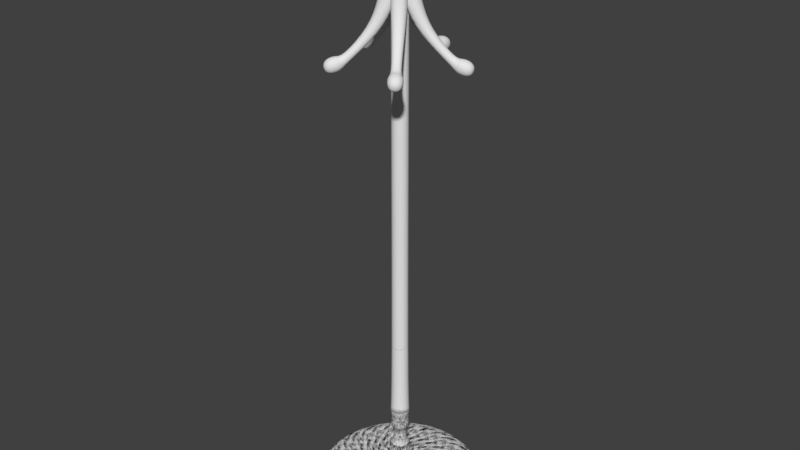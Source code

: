 # Source: hanger.blend  (saved by Blender 3.0.42; exported with 4.5.12 LTS)
import bpy
from mathutils import Matrix  # noqa: F401  (used for matrix-valued properties, if any)

bpy.ops.wm.read_factory_settings(use_empty=True)
scene = bpy.context.scene
scene.name = 'Scene'

# ---- collections
col_collection_1 = bpy.data.collections.new('Collection 1'); scene.collection.children.link(col_collection_1)

# ---- materials (node trees are filled in below, after node groups)
mat_material_001 = bpy.data.materials.new('Material.001')
mat_material_001.alpha_threshold = 0.0
mat_material_001.use_transparent_shadow = False
mat_material_001.roughness = 0.5

# ---- node groups
ng_auto_smooth = bpy.data.node_groups.new('Auto Smooth', 'GeometryNodeTree')
_s = ng_auto_smooth.interface.new_socket(name='Geometry', in_out='OUTPUT', socket_type='NodeSocketGeometry')
_s = ng_auto_smooth.interface.new_socket(name='Geometry', in_out='INPUT', socket_type='NodeSocketGeometry')
_s = ng_auto_smooth.interface.new_socket(name='Angle', in_out='INPUT', socket_type='NodeSocketFloat')
_s.subtype = 'ANGLE'
_s.min_value = 0.0
_s.max_value = 3.142
ng_auto_smooth.is_modifier = True
_N = ng_auto_smooth.nodes; _L = ng_auto_smooth.links
n0 = _N.new('NodeGroupOutput'); n0.name = 'Group Output'; n0.location = (480, -100)
n1 = _N.new('NodeGroupInput'); n1.name = 'Group Input'; n1.location = (-420, -300)
n2 = _N.new('NodeGroupInput'); n2.name = 'Group Input.001'; n2.location = (-60, -100)
n3 = _N.new('GeometryNodeSetShadeSmooth'); n3.name = 'Set Shade Smooth'; n3.location = (120, -100)
n3.domain = 'EDGE'
n4 = _N.new('GeometryNodeSetShadeSmooth'); n4.name = 'Set Shade Smooth.001'; n4.location = (300, -100)
n5 = _N.new('GeometryNodeInputMeshEdgeAngle'); n5.name = 'Edge Angle'; n5.location = (-420, -220)
n6 = _N.new('GeometryNodeInputEdgeSmooth'); n6.name = 'Is Edge Smooth'; n6.location = (-60, -160)
n7 = _N.new('GeometryNodeInputShadeSmooth'); n7.name = 'Is Face Smooth'; n7.location = (-240, -340)
n8 = _N.new('FunctionNodeBooleanMath'); n8.name = 'Boolean Math'; n8.location = (-60, -220)
n9 = _N.new('FunctionNodeCompare'); n9.name = 'Compare'; n9.location = (-240, -180)
n9.operation = 'LESS_EQUAL'
_L.new(n5.outputs[0], n9.inputs[0])
_L.new(n4.outputs[0], n0.inputs[0])
_L.new(n1.outputs[1], n9.inputs[1])
_L.new(n9.outputs[0], n8.inputs[0])
_L.new(n7.outputs[0], n8.inputs[1])
_L.new(n2.outputs[0], n3.inputs[0])
_L.new(n6.outputs[0], n3.inputs[1])
_L.new(n3.outputs[0], n4.inputs[0])
_L.new(n8.outputs[0], n3.inputs[2])
n0.is_active_output = True

# ---- material node trees

# ---- world
world_world = bpy.data.worlds.new('World'); scene.world = world_world
world_world.color = (0.05088, 0.05088, 0.05088)
world_world.use_sun_shadow = False
world_world.sun_shadow_jitter_overblur = 0.0
world_world.cycles.sampling_method = 'MANUAL'

# ---- meshes
me_cylinder = bpy.data.meshes.new('Cylinder')
me_cylinder.from_pydata([(4.935e-09, 0.02035, 0.2078), (4.48e-09, 0.03038, 1.947), (0.003971, 0.01996, 0.2078), (0.005927, 0.0298, 1.947), (0.007789, 0.0188, 0.2078), (0.01163, 0.02807, 1.947), (0.01131, 0.01692, 0.2078), (0.01688, 0.02526, 1.947), (0.01439, 0.01439, 0.2078), (0.02148, 0.02148, 1.947), (0.01692, 0.01131, 0.2078), (0.02526, 0.01688, 1.947), (0.0188, 0.007789, 0.2078), (0.02807, 0.01163, 1.947), (0.01996, 0.003971, 0.2078), (0.0298, 0.005927, 1.947), (0.02035, 3.128e-08, 0.2078), (0.03038, 2.894e-08, 1.947), (0.01996, -0.003971, 0.2078), (0.0298, -0.005927, 1.947), (0.0188, -0.007788, 0.2078), (0.02807, -0.01163, 1.947), (0.01692, -0.01131, 0.2078), (0.02526, -0.01688, 1.947), (0.01439, -0.01439, 0.2078), (0.02148, -0.02148, 1.947), (0.01131, -0.01692, 0.2078), (0.01688, -0.02526, 1.947), (0.007789, -0.0188, 0.2078), (0.01163, -0.02807, 1.947), (0.003971, -0.01996, 0.2078), (0.005927, -0.0298, 1.947), (-1.697e-09, -0.02035, 0.2078), (-5.42e-09, -0.03038, 1.947), (-0.003971, -0.01996, 0.2078), (-0.005927, -0.0298, 1.947), (-0.007789, -0.0188, 0.2078), (-0.01163, -0.02807, 1.947), (-0.01131, -0.01692, 0.2078), (-0.01688, -0.02526, 1.947), (-0.01439, -0.01439, 0.2078), (-0.02148, -0.02148, 1.947), (-0.01692, -0.01131, 0.2078), (-0.02526, -0.01688, 1.947), (-0.0188, -0.007788, 0.2078), (-0.02807, -0.01163, 1.947), (-0.01996, -0.003971, 0.2078), (-0.0298, -0.005927, 1.947), (-0.02035, 4.94e-08, 0.2078), (-0.03038, 5.598e-08, 1.947), (-0.01996, 0.003971, 0.2078), (-0.0298, 0.005927, 1.947), (-0.0188, 0.007789, 0.2078), (-0.02807, 0.01163, 1.947), (-0.01692, 0.01131, 0.2078), (-0.02526, 0.01688, 1.947), (-0.01439, 0.01439, 0.2078), (-0.02148, 0.02148, 1.947), (-0.01131, 0.01692, 0.2078), (-0.01688, 0.02526, 1.947), (-0.007788, 0.0188, 0.2078), (-0.01163, 0.02807, 1.947), (-0.003971, 0.01996, 0.2078), (-0.005927, 0.0298, 1.947), (-0.03114, 0.01253, 1.955), (-0.03114, 0.003982, 2.017), (-0.03114, 0.07422, 1.964), (-0.03114, 0.06567, 2.026), (0.03114, 0.01253, 1.955), (0.03114, 0.003982, 2.017), (0.03114, 0.07422, 1.964), (0.03114, 0.06567, 2.026), (-0.02373, 0.06114, 1.855), (-0.02373, 0.1056, 1.872), (0.02373, 0.06114, 1.855), (0.02373, 0.1056, 1.872), (-0.0153, 0.1885, 1.75), (-0.0153, 0.1968, 1.779), (0.0153, 0.1885, 1.75), (0.0153, 0.1968, 1.779), (-0.02927, 0.2001, 1.732), (-0.02927, 0.2159, 1.788), (0.02927, 0.2001, 1.732), (0.02927, 0.2159, 1.788), (-0.02927, 0.2346, 1.722), (-0.02927, 0.2504, 1.779), (0.02927, 0.2346, 1.722), (0.02927, 0.2504, 1.779), (-0.01189, 0.2555, 1.733), (-0.01189, 0.2619, 1.756), (0.01189, 0.2555, 1.733), (0.01189, 0.2619, 1.756), (-0.03114, 0.02792, 2.117), (-0.03114, 0.08774, 2.1), (0.03114, 0.02792, 2.117), (0.03114, 0.08774, 2.1), (-0.02254, 0.1089, 2.194), (-0.02254, 0.1395, 2.161), (0.02254, 0.1089, 2.194), (0.02254, 0.1395, 2.161), (-0.02254, 0.2005, 2.236), (-0.02254, 0.2214, 2.196), (0.02254, 0.2005, 2.236), (0.02254, 0.2214, 2.196), (-0.03329, 0.2169, 2.257), (-0.03329, 0.2477, 2.198), (0.03329, 0.2169, 2.257), (0.03329, 0.2477, 2.198), (-0.03329, 0.2622, 2.28), (-0.03329, 0.293, 2.221), (0.03329, 0.2622, 2.28), (0.03329, 0.293, 2.221), (-0.01829, 0.2858, 2.276), (-0.01829, 0.3027, 2.243), (0.01829, 0.2858, 2.276), (0.01829, 0.3027, 2.243), (0.002297, 0.03349, 1.955), (-0.005834, 0.03084, 2.017), (0.06096, 0.05255, 1.964), (0.05283, 0.0499, 2.026), (0.02154, -0.02574, 1.955), (0.01341, -0.02838, 2.017), (0.0802, -0.006679, 1.964), (0.07207, -0.009321, 2.026), (0.05081, 0.04147, 1.855), (0.09311, 0.05521, 1.872), (0.06548, -0.003678, 1.855), (0.1078, 0.01007, 1.872), (0.1746, 0.07281, 1.75), (0.1824, 0.07536, 1.779), (0.184, 0.0437, 1.75), (0.1919, 0.04625, 1.779), (0.1813, 0.08967, 1.732), (0.1963, 0.09456, 1.788), (0.1993, 0.03399, 1.732), (0.2144, 0.03887, 1.788), (0.214, 0.1003, 1.722), (0.2291, 0.1052, 1.779), (0.2321, 0.04465, 1.722), (0.2472, 0.04953, 1.779), (0.2393, 0.09027, 1.733), (0.2454, 0.09225, 1.756), (0.2467, 0.06765, 1.733), (0.2528, 0.06964, 1.756), (0.01693, 0.03824, 2.117), (0.07382, 0.05672, 2.1), (0.03617, -0.02099, 2.117), (0.09307, -0.0025, 2.1), (0.09661, 0.05509, 2.194), (0.1257, 0.06455, 2.161), (0.1105, 0.01221, 2.194), (0.1396, 0.02166, 2.161), (0.1837, 0.0834, 2.236), (0.2036, 0.08985, 2.196), (0.1977, 0.04052, 2.236), (0.2175, 0.04697, 2.196), (0.196, 0.09869, 2.257), (0.2253, 0.1082, 2.198), (0.2166, 0.03537, 2.257), (0.2459, 0.04489, 2.198), (0.2391, 0.1127, 2.28), (0.2684, 0.1222, 2.221), (0.2596, 0.04936, 2.28), (0.2889, 0.05888, 2.221), (0.2661, 0.1057, 2.276), (0.2822, 0.1109, 2.243), (0.2775, 0.07092, 2.276), (0.2936, 0.07615, 2.243), (0.03256, 0.008162, 1.955), (0.02753, 0.01508, 2.017), (0.06881, -0.04174, 1.964), (0.06379, -0.03482, 2.026), (-0.01782, -0.02844, 1.955), (-0.02285, -0.02152, 2.017), (0.01843, -0.07834, 1.964), (0.01341, -0.07143, 2.026), (0.05514, -0.03551, 1.855), (0.08128, -0.0715, 1.872), (0.01674, -0.06341, 1.855), (0.04288, -0.0994, 1.872), (0.1232, -0.1435, 1.75), (0.128, -0.1502, 1.779), (0.09842, -0.1615, 1.75), (0.1033, -0.1682, 1.779), (0.1413, -0.1447, 1.732), (0.1506, -0.1575, 1.788), (0.09393, -0.1791, 1.732), (0.1032, -0.1919, 1.788), (0.1616, -0.1726, 1.722), (0.1709, -0.1854, 1.779), (0.1142, -0.207, 1.722), (0.1235, -0.2198, 1.779), (0.1598, -0.1997, 1.733), (0.1636, -0.2049, 1.756), (0.1406, -0.2137, 1.733), (0.1443, -0.2189, 1.756), (0.0416, -0.004283, 2.117), (0.07676, -0.05268, 2.1), (-0.008781, -0.04089, 2.117), (0.02638, -0.08928, 2.1), (0.08225, -0.07485, 2.194), (0.1002, -0.0996, 2.161), (0.04577, -0.1014, 2.194), (0.06375, -0.1261, 2.161), (0.1361, -0.149, 2.236), (0.1484, -0.1658, 2.196), (0.09962, -0.1755, 2.236), (0.1119, -0.1923, 2.196), (0.1544, -0.1559, 2.257), (0.1725, -0.1808, 2.198), (0.1006, -0.1951, 2.257), (0.1187, -0.22, 2.198), (0.181, -0.1925, 2.28), (0.1991, -0.2175, 2.221), (0.1272, -0.2317, 2.28), (0.1453, -0.2566, 2.221), (0.1828, -0.2205, 2.276), (0.1927, -0.2342, 2.243), (0.1532, -0.242, 2.276), (0.1631, -0.2557, 2.243), (0.01782, -0.02844, 1.955), (0.02285, -0.02152, 2.017), (-0.01843, -0.07834, 1.964), (-0.01341, -0.07143, 2.026), (-0.03256, 0.008162, 1.955), (-0.02753, 0.01508, 2.017), (-0.06881, -0.04174, 1.964), (-0.06379, -0.03482, 2.026), (-0.01674, -0.06341, 1.855), (-0.04288, -0.0994, 1.872), (-0.05514, -0.03551, 1.855), (-0.08128, -0.0715, 1.872), (-0.09842, -0.1615, 1.75), (-0.1033, -0.1682, 1.779), (-0.1232, -0.1435, 1.75), (-0.128, -0.1502, 1.779), (-0.09393, -0.1791, 1.732), (-0.1032, -0.1919, 1.788), (-0.1413, -0.1447, 1.732), (-0.1506, -0.1575, 1.788), (-0.1142, -0.207, 1.722), (-0.1235, -0.2198, 1.779), (-0.1616, -0.1726, 1.722), (-0.1709, -0.1854, 1.779), (-0.1406, -0.2137, 1.733), (-0.1443, -0.2189, 1.756), (-0.1598, -0.1997, 1.733), (-0.1636, -0.2049, 1.756), (0.008781, -0.04089, 2.117), (-0.02638, -0.08928, 2.1), (-0.0416, -0.004283, 2.117), (-0.07676, -0.05268, 2.1), (-0.04577, -0.1014, 2.194), (-0.06375, -0.1261, 2.161), (-0.08225, -0.07485, 2.194), (-0.1002, -0.0996, 2.161), (-0.09962, -0.1755, 2.236), (-0.1119, -0.1923, 2.196), (-0.1361, -0.149, 2.236), (-0.1484, -0.1658, 2.196), (-0.1006, -0.1951, 2.257), (-0.1187, -0.22, 2.198), (-0.1544, -0.1559, 2.257), (-0.1725, -0.1808, 2.198), (-0.1272, -0.2317, 2.28), (-0.1453, -0.2566, 2.221), (-0.181, -0.1925, 2.28), (-0.1991, -0.2175, 2.221), (-0.1532, -0.242, 2.276), (-0.1631, -0.2557, 2.243), (-0.1828, -0.2205, 2.276), (-0.1927, -0.2342, 2.243), (-0.02154, -0.02574, 1.955), (-0.01341, -0.02838, 2.017), (-0.0802, -0.006679, 1.964), (-0.07207, -0.009321, 2.026), (-0.002297, 0.03349, 1.955), (0.005834, 0.03084, 2.017), (-0.06096, 0.05255, 1.964), (-0.05283, 0.0499, 2.026), (-0.06548, -0.003678, 1.855), (-0.1078, 0.01007, 1.872), (-0.05081, 0.04147, 1.855), (-0.09311, 0.05521, 1.872), (-0.184, 0.0437, 1.75), (-0.1919, 0.04625, 1.779), (-0.1746, 0.07281, 1.75), (-0.1824, 0.07536, 1.779), (-0.1993, 0.03399, 1.732), (-0.2144, 0.03887, 1.788), (-0.1813, 0.08967, 1.732), (-0.1963, 0.09456, 1.788), (-0.2321, 0.04465, 1.722), (-0.2472, 0.04953, 1.779), (-0.214, 0.1003, 1.722), (-0.2291, 0.1052, 1.779), (-0.2467, 0.06765, 1.733), (-0.2528, 0.06964, 1.756), (-0.2393, 0.09027, 1.733), (-0.2454, 0.09225, 1.756), (-0.03617, -0.02099, 2.117), (-0.09307, -0.0025, 2.1), (-0.01693, 0.03824, 2.117), (-0.07382, 0.05672, 2.1), (-0.1105, 0.01221, 2.194), (-0.1396, 0.02166, 2.161), (-0.09661, 0.05509, 2.194), (-0.1257, 0.06455, 2.161), (-0.1977, 0.04052, 2.236), (-0.2175, 0.04697, 2.196), (-0.1837, 0.0834, 2.236), (-0.2036, 0.08985, 2.196), (-0.2166, 0.03537, 2.257), (-0.2459, 0.04489, 2.198), (-0.196, 0.09869, 2.257), (-0.2253, 0.1082, 2.198), (-0.2596, 0.04936, 2.28), (-0.2889, 0.05888, 2.221), (-0.2391, 0.1127, 2.28), (-0.2684, 0.1222, 2.221), (-0.2775, 0.07092, 2.276), (-0.2936, 0.07615, 2.243), (-0.2661, 0.1057, 2.276), (-0.2822, 0.1109, 2.243), (0.02148, -0.02148, 0.1289), (0.01688, -0.02526, 0.1289), (0.01163, -0.02807, 0.1289), (0.005927, -0.0298, 0.1289), (2.736e-07, -0.03038, 0.1289), (-0.005927, -0.0298, 0.1289), (-0.01163, -0.02807, 0.1289), (-0.01688, -0.02526, 0.1289), (-0.02148, -0.02148, 0.1289), (-0.02526, -0.01688, 0.1289), (-0.02807, -0.01163, 0.1289), (-0.0298, -0.005927, 0.1289), (-0.03038, 5.598e-08, 0.1289), (-0.0298, 0.005927, 0.1289), (-0.02807, 0.01163, 0.1289), (-0.02526, 0.01688, 0.1289), (-0.02148, 0.02148, 0.1289), (-0.01688, 0.02526, 0.1289), (-0.01163, 0.02807, 0.1289), (-0.005927, 0.0298, 0.1289), (-0.00736, 0.037, 0.1386), (-0.01444, 0.03485, 0.1386), (-0.02096, 0.03137, 0.1386), (-0.02668, 0.02668, 0.1386), (-0.03137, 0.02096, 0.1386), (-0.03485, 0.01444, 0.1386), (-0.037, 0.00736, 0.1386), (-0.03773, 6.073e-08, 0.1386), (-0.037, -0.00736, 0.1386), (-0.03485, -0.01444, 0.1386), (-0.03137, -0.02096, 0.1386), (-0.02668, -0.02668, 0.1386), (-0.02096, -0.03137, 0.1386), (-0.01444, -0.03485, 0.1386), (-0.00736, -0.037, 0.1386), (-7.136e-08, -0.03773, 0.1386), (0.00736, -0.037, 0.1386), (0.01444, -0.03485, 0.1386), (0.02096, -0.03137, 0.1386), (0.02668, -0.02668, 0.1386), (0.03137, -0.02096, 0.1386), (0.03485, -0.01444, 0.1386), (0.037, -0.00736, 0.1386), (0.03773, 2.715e-08, 0.1386), (0.037, 0.00736, 0.1386), (0.03485, 0.01444, 0.1386), (0.03137, 0.02096, 0.1386), (0.02668, 0.02668, 0.1386), (0.02096, 0.03137, 0.1386), (0.01444, 0.03485, 0.1386), (0.00736, 0.037, 0.1386), (-5.907e-08, 0.03773, 0.1386), (0.02526, -0.01688, 0.1289), (0.02807, -0.01163, 0.1289), (0.0298, -0.005927, 0.1289), (0.03038, 2.894e-08, 0.1289), (0.0298, 0.005927, 0.1289), (0.02807, 0.01163, 0.1289), (0.02526, 0.01688, 0.1289), (0.02148, 0.02148, 0.1289), (0.01688, 0.02526, 0.1289), (0.01163, 0.02807, 0.1289), (0.005927, 0.0298, 0.1289), (2.835e-07, 0.03038, 0.1289), (0.2278, -0.2278, 0.02827), (0.179, -0.2679, 0.02827), (0.1233, -0.2977, 0.02827), (0.06286, -0.316, 0.02827), (4.37e-07, -0.3222, 0.02827), (-0.06286, -0.316, 0.02827), (-0.1233, -0.2977, 0.02827), (-0.179, -0.2679, 0.02827), (-0.2278, -0.2278, 0.02827), (-0.2679, -0.179, 0.02827), (-0.2977, -0.1233, 0.02827), (-0.316, -0.06286, 0.02827), (-0.3222, 2.378e-07, 0.02827), (-0.316, 0.06286, 0.02827), (-0.2977, 0.1233, 0.02827), (-0.2679, 0.179, 0.02827), (-0.2278, 0.2278, 0.02827), (-0.179, 0.2679, 0.02827), (-0.1233, 0.2977, 0.02827), (-0.06286, 0.316, 0.02827), (0.2679, -0.179, 0.02827), (0.2977, -0.1233, 0.02827), (0.316, -0.06286, 0.02827), (0.3222, -4.896e-08, 0.02827), (0.316, 0.06286, 0.02827), (0.2977, 0.1233, 0.02827), (0.2679, 0.179, 0.02827), (0.2278, 0.2278, 0.02827), (0.179, 0.2679, 0.02827), (0.1233, 0.2977, 0.02827), (0.06286, 0.316, 0.02827), (5.42e-07, 0.3222, 0.02827), (0.2278, -0.2278, 5.795e-06), (0.179, -0.2679, 5.795e-06), (0.1233, -0.2977, 5.795e-06), (0.06286, -0.316, 5.795e-06), (-4.085e-07, -0.3222, 5.795e-06), (-0.06286, -0.316, 5.795e-06), (-0.1233, -0.2977, 5.795e-06), (-0.179, -0.2679, 5.795e-06), (-0.2278, -0.2278, 5.795e-06), (-0.2679, -0.179, 5.795e-06), (-0.2977, -0.1233, 5.795e-06), (-0.316, -0.06286, 5.795e-06), (-0.3222, 2.378e-07, 5.795e-06), (-0.316, 0.06286, 5.795e-06), (-0.2977, 0.1233, 5.795e-06), (-0.2679, 0.179, 5.795e-06), (-0.2278, 0.2278, 5.795e-06), (-0.179, 0.2679, 5.795e-06), (-0.1233, 0.2977, 5.795e-06), (-0.06286, 0.316, 5.795e-06), (0.2679, -0.179, 5.795e-06), (0.2977, -0.1233, 5.795e-06), (0.316, -0.06286, 5.795e-06), (0.3222, -4.896e-08, 5.795e-06), (0.316, 0.06286, 5.795e-06), (0.2977, 0.1233, 5.795e-06), (0.2679, 0.179, 5.795e-06), (0.2278, 0.2278, 5.795e-06), (0.179, 0.2679, 5.795e-06), (0.1233, 0.2977, 5.795e-06), (0.06286, 0.316, 5.795e-06), (-3.035e-07, 0.3222, 5.795e-06), (0.02526, 0.01688, 0.04202), (0.02148, 0.02148, 0.04202), (0.01688, 0.02526, 0.04202), (0.01163, -0.02807, 0.04202), (0.01688, -0.02526, 0.04202), (0.02807, -0.01163, 0.04202), (0.0298, -0.005927, 0.04202), (0.02148, -0.02148, 0.04202), (0.02526, -0.01688, 0.04202), (0.03038, 2.894e-08, 0.04202), (0.01163, 0.02807, 0.04202), (0.005927, 0.0298, 0.04202), (-0.01688, 0.02526, 0.04202), (-0.02148, 0.02148, 0.04202), (0.0298, 0.005927, 0.04202), (1.864e-07, 0.03038, 0.04202), (0.02807, 0.01163, 0.04202), (-0.02526, 0.01688, 0.04202), (-0.005927, 0.0298, 0.04202), (1.765e-07, -0.03038, 0.04202), (0.005927, -0.0298, 0.04202), (-0.01163, 0.02807, 0.04202), (-0.02807, 0.01163, 0.04202), (-0.0298, -0.005927, 0.04202), (-0.02807, -0.01163, 0.04202), (-0.0298, 0.005927, 0.04202), (-0.03038, 5.598e-08, 0.04202), (-0.01163, -0.02807, 0.04202), (-0.005927, -0.0298, 0.04202), (-0.02148, -0.02148, 0.04202), (-0.01688, -0.02526, 0.04202), (-0.02526, -0.01688, 0.04202), (-0.02428, 0.03633, 0.1547), (0.01672, 0.04037, 0.1547), (0.008525, -0.04286, 0.1547), (-0.0309, -0.0309, 0.1547), (-0.02428, -0.03633, 0.1547), (0.008525, 0.04286, 0.1547), (0.01672, -0.04037, 0.1547), (0.04037, -0.01672, 0.1547), (-0.0309, 0.0309, 0.1547), (-0.0437, 6.454e-08, 0.1547), (0.04037, 0.01672, 0.1547), (0.03633, -0.02428, 0.1547), (-0.01672, -0.04037, 0.1547), (-0.01672, 0.04037, 0.1547), (-0.008525, 0.04286, 0.1547), (0.04286, -0.008525, 0.1547), (0.03633, 0.02428, 0.1547), (-0.03633, 0.02428, 0.1547), (-0.04286, -0.008525, 0.1547), (-2.699e-08, 0.0437, 0.1547), (-0.03633, -0.02428, 0.1547), (0.02428, -0.03633, 0.1547), (0.0309, 0.0309, 0.1547), (-0.04037, -0.01672, 0.1547), (-4.123e-08, -0.0437, 0.1547), (0.0437, 2.564e-08, 0.1547), (-0.008525, -0.04286, 0.1547), (-0.04037, 0.01672, 0.1547), (-0.04286, 0.008525, 0.1547), (0.0309, -0.0309, 0.1547), (0.02428, 0.03633, 0.1547), (0.04286, 0.008525, 0.1547), (4.48e-09, 0.03038, 0.2489), (0.005927, 0.0298, 0.2489), (0.01163, 0.02807, 0.2489), (0.01688, 0.02526, 0.2489), (0.02148, 0.02148, 0.2489), (0.02526, 0.01688, 0.2489), (0.02807, 0.01163, 0.2489), (0.0298, 0.005927, 0.2489), (0.03038, 2.894e-08, 0.2489), (0.0298, -0.005927, 0.2489), (0.02807, -0.01163, 0.2489), (0.02526, -0.01688, 0.2489), (0.02148, -0.02148, 0.2489), (0.01688, -0.02526, 0.2489), (0.01163, -0.02807, 0.2489), (0.005927, -0.0298, 0.2489), (-5.42e-09, -0.03038, 0.2489), (-0.005927, -0.0298, 0.2489), (-0.01163, -0.02807, 0.2489), (-0.01688, -0.02526, 0.2489), (-0.02148, -0.02148, 0.2489), (-0.02526, -0.01688, 0.2489), (-0.02807, -0.01163, 0.2489), (-0.0298, -0.005927, 0.2489), (-0.03038, 5.598e-08, 0.2489), (-0.0298, 0.005927, 0.2489), (-0.02807, 0.01163, 0.2489), (-0.02526, 0.01688, 0.2489), (-0.02148, 0.02148, 0.2489), (-0.01688, 0.02526, 0.2489), (-0.01163, 0.02807, 0.2489), (-0.005927, 0.0298, 0.2489), (-0.01387, 0.03349, 0.1812), (-1.145e-08, 0.03625, 0.1812), (-0.03014, -0.02014, 0.1812), (-2.327e-08, -0.03625, 0.1812), (-0.03556, 0.007073, 0.1812), (0.02564, -0.02564, 0.1812), (0.02014, 0.03014, 0.1812), (0.03556, 0.007073, 0.1812), (-0.02014, 0.03014, 0.1812), (0.01387, 0.03349, 0.1812), (0.007073, -0.03556, 0.1812), (-0.02564, -0.02564, 0.1812), (-0.02014, -0.03014, 0.1812), (0.007073, 0.03556, 0.1812), (0.01387, -0.03349, 0.1812), (0.03349, -0.01387, 0.1812), (-0.02564, 0.02564, 0.1812), (-0.03625, 5.966e-08, 0.1812), (0.03349, 0.01387, 0.1812), (0.03014, -0.02014, 0.1812), (-0.01387, -0.03349, 0.1812), (-0.007073, 0.03556, 0.1812), (0.03556, -0.007073, 0.1812), (0.03014, 0.02014, 0.1812), (-0.03014, 0.02014, 0.1812), (-0.03556, -0.007073, 0.1812), (0.02014, -0.03014, 0.1812), (0.02564, 0.02564, 0.1812), (-0.03349, -0.01387, 0.1812), (0.03625, 2.739e-08, 0.1812), (-0.007073, -0.03556, 0.1812), (-0.03349, 0.01387, 0.1812), (4.48e-09, 0.03038, 0.3042), (0.005927, 0.0298, 0.3042), (0.01163, 0.02807, 0.3042), (0.01688, 0.02526, 0.3042), (0.02148, 0.02148, 0.3042), (0.02526, 0.01688, 0.3042), (0.02807, 0.01163, 0.3042), (0.0298, 0.005927, 0.3042), (0.03038, 2.894e-08, 0.3042), (0.0298, -0.005927, 0.3042), (0.02807, -0.01163, 0.3042), (0.02526, -0.01688, 0.3042), (0.02148, -0.02148, 0.3042), (0.01688, -0.02526, 0.3042), (0.01163, -0.02807, 0.3042), (0.005927, -0.0298, 0.3042), (-5.42e-09, -0.03038, 0.3042), (-0.005927, -0.0298, 0.3042), (-0.01163, -0.02807, 0.3042), (-0.01688, -0.02526, 0.3042), (-0.02148, -0.02148, 0.3042), (-0.02526, -0.01688, 0.3042), (-0.02807, -0.01163, 0.3042), (-0.0298, -0.005927, 0.3042), (-0.03038, 5.598e-08, 0.3042), (-0.0298, 0.005927, 0.3042), (-0.02807, 0.01163, 0.3042), (-0.02526, 0.01688, 0.3042), (-0.02148, 0.02148, 0.3042), (-0.01688, 0.02526, 0.3042), (-0.01163, 0.02807, 0.3042), (-0.005927, 0.0298, 0.3042), (0.007184, 0.03612, 0.277), (0.01409, 0.03402, 0.277), (0.02046, 0.03062, 0.277), (0.02604, 0.02604, 0.277), (0.03062, 0.02046, 0.277), (0.03402, 0.01409, 0.277), (0.03612, 0.007184, 0.277), (0.03682, 2.755e-08, 0.277), (0.03612, -0.007184, 0.277), (0.03402, -0.01409, 0.277), (0.03062, -0.02046, 0.277), (0.02604, -0.02604, 0.277), (0.02046, -0.03062, 0.277), (0.01409, -0.03402, 0.277), (0.007184, -0.03612, 0.277), (-7.849e-09, -0.03682, 0.277), (-0.007184, -0.03612, 0.277), (-0.01409, -0.03402, 0.277), (-0.02046, -0.03062, 0.277), (-0.02604, -0.02604, 0.277), (-0.03062, -0.02046, 0.277), (-0.03402, -0.01409, 0.277), (-0.03612, -0.007184, 0.277), (-0.03682, 6.033e-08, 0.277), (-0.03612, 0.007184, 0.277), (-0.03402, 0.01409, 0.277), (-0.03062, 0.02046, 0.277), (-0.02604, 0.02604, 0.277), (-0.02046, 0.03062, 0.277), (-0.01409, 0.03402, 0.277), (-0.007184, 0.03612, 0.277), (4.15e-09, 0.03682, 0.277), (4.48e-09, 0.03038, 0.3635), (0.005927, 0.0298, 0.3635), (0.01163, 0.02807, 0.3635), (0.01688, 0.02526, 0.3635), (0.02148, 0.02148, 0.3635), (0.02526, 0.01688, 0.3635), (0.02807, 0.01163, 0.3635), (0.0298, 0.005927, 0.3635), (0.03038, 2.894e-08, 0.3635), (0.0298, -0.005927, 0.3635), (0.02807, -0.01163, 0.3635), (0.02526, -0.01688, 0.3635), (0.02148, -0.02148, 0.3635), (0.01688, -0.02526, 0.3635), (0.01163, -0.02807, 0.3635), (0.005927, -0.0298, 0.3635), (-5.42e-09, -0.03038, 0.3635), (-0.005927, -0.0298, 0.3635), (-0.01163, -0.02807, 0.3635), (-0.01688, -0.02526, 0.3635), (-0.02148, -0.02148, 0.3635), (-0.02526, -0.01688, 0.3635), (-0.02807, -0.01163, 0.3635), (-0.0298, -0.005927, 0.3635), (-0.03038, 5.598e-08, 0.3635), (-0.0298, 0.005927, 0.3635), (-0.02807, 0.01163, 0.3635), (-0.02526, 0.01688, 0.3635), (-0.02148, 0.02148, 0.3635), (-0.01688, 0.02526, 0.3635), (-0.01163, 0.02807, 0.3635), (-0.005927, 0.0298, 0.3635), (0.007654, 0.03848, 0.3361), (0.01501, 0.03625, 0.3361), (0.0218, 0.03262, 0.3361), (0.02774, 0.02774, 0.3361), (0.03262, 0.0218, 0.3361), (0.03625, 0.01501, 0.3361), (0.03848, 0.007654, 0.3361), (0.03924, 2.704e-08, 0.3361), (0.03848, -0.007654, 0.3361), (0.03625, -0.01501, 0.3361), (0.03262, -0.0218, 0.3361), (0.02774, -0.02774, 0.3361), (0.0218, -0.03262, 0.3361), (0.01501, -0.03625, 0.3361), (0.007654, -0.03848, 0.3361), (-8.758e-09, -0.03924, 0.3361), (-0.007654, -0.03848, 0.3361), (-0.01501, -0.03625, 0.3361), (-0.0218, -0.03262, 0.3361), (-0.02774, -0.02774, 0.3361), (-0.03262, -0.0218, 0.3361), (-0.03625, -0.01501, 0.3361), (-0.03848, -0.007654, 0.3361), (-0.03924, 6.196e-08, 0.3361), (-0.03848, 0.007654, 0.3361), (-0.03625, 0.01501, 0.3361), (-0.03262, 0.0218, 0.3361), (-0.02774, 0.02774, 0.3361), (-0.0218, 0.03262, 0.3361), (-0.01501, 0.03625, 0.3361), (-0.007654, 0.03848, 0.3361), (4.027e-09, 0.03924, 0.3361), (0.2497, 0.1669, 0.04046), (0.1149, -0.2775, 0.04046), (0.2775, -0.1149, 0.04046), (0.2124, -0.2124, 0.04046), (-0.1669, 0.2497, 0.04046), (2.61e-07, -0.3004, 0.04046), (-0.2946, -0.0586, 0.04046), (-0.2946, 0.0586, 0.04046), (-0.1149, -0.2775, 0.04046), (-0.2124, -0.2124, 0.04046), (-0.2497, -0.1669, 0.04046), (0.2124, 0.2124, 0.04046), (0.1669, 0.2497, 0.04046), (0.1669, -0.2497, 0.04046), (0.2946, -0.0586, 0.04046), (0.2497, -0.1669, 0.04046), (0.3004, -3.906e-08, 0.04046), (0.1149, 0.2775, 0.04046), (0.0586, 0.2946, 0.04046), (-0.2124, 0.2124, 0.04046), (0.2946, 0.0586, 0.04046), (3.589e-07, 0.3004, 0.04046), (0.2775, 0.1149, 0.04046), (-0.2497, 0.1669, 0.04046), (-0.0586, 0.2946, 0.04046), (0.0586, -0.2946, 0.04046), (-0.1149, 0.2775, 0.04046), (-0.2775, 0.1149, 0.04046), (-0.2775, -0.1149, 0.04046), (-0.3004, 2.283e-07, 0.04046), (-0.0586, -0.2946, 0.04046), (-0.1669, -0.2497, 0.04046), (-0.1375, -0.09188, 0.04124), (-0.1169, -0.1169, 0.04124), (-0.06329, -0.1528, 0.04124), (-0.1622, 0.03226, 0.04124), (-0.1622, -0.03226, 0.04124), (2.188e-07, -0.1654, 0.04124), (-0.09188, 0.1375, 0.04124), (0.1169, -0.1169, 0.04124), (0.1528, -0.06329, 0.04124), (0.06329, -0.1528, 0.04124), (0.1375, 0.09188, 0.04124), (-0.09188, -0.1375, 0.04124), (-0.03226, -0.1622, 0.04124), (-0.1654, 1.421e-07, 0.04124), (-0.1528, -0.06329, 0.04124), (-0.1528, 0.06329, 0.04124), (-0.06329, 0.1528, 0.04124), (0.03226, -0.1622, 0.04124), (-0.03226, 0.1622, 0.04124), (-0.1375, 0.09188, 0.04124), (0.1528, 0.06329, 0.04124), (2.727e-07, 0.1654, 0.04124), (0.1622, 0.03226, 0.04124), (-0.1169, 0.1169, 0.04124), (0.03226, 0.1622, 0.04124), (0.06329, 0.1528, 0.04124), (0.1654, -5.06e-09, 0.04124), (0.1375, -0.09188, 0.04124), (0.1622, -0.03226, 0.04124), (0.09188, -0.1375, 0.04124), (0.09188, 0.1375, 0.04124), (0.1169, 0.1169, 0.04124), (-0.08138, -0.05438, 0.04163), (-0.06921, -0.06921, 0.04163), (-0.03746, -0.09043, 0.04163), (-0.096, 0.0191, 0.04163), (-0.096, -0.0191, 0.04163), (1.976e-07, -0.09788, 0.04163), (-0.05438, 0.08138, 0.04163), (0.06921, -0.06921, 0.04163), (0.09043, -0.03746, 0.04163), (0.03746, -0.09043, 0.04163), (0.08138, 0.05438, 0.04163), (0.06921, 0.06921, 0.04163), (0.05438, 0.08138, 0.04163), (0.05438, -0.08138, 0.04163), (0.096, -0.0191, 0.04163), (0.08138, -0.05438, 0.04163), (0.09788, 1.194e-08, 0.04163), (0.03746, 0.09043, 0.04163), (0.0191, 0.096, 0.04163), (-0.06921, 0.06921, 0.04163), (0.096, 0.0191, 0.04163), (2.295e-07, 0.09788, 0.04163), (0.09043, 0.03746, 0.04163), (-0.08138, 0.05438, 0.04163), (-0.01909, 0.096, 0.04163), (0.0191, -0.096, 0.04163), (-0.03746, 0.09043, 0.04163), (-0.09043, 0.03746, 0.04163), (-0.09043, -0.03746, 0.04163), (-0.09788, 9.906e-08, 0.04163), (-0.01909, -0.096, 0.04163), (-0.05438, -0.08138, 0.04163), (0.1936, 0.1294, 0.04085), (0.08912, -0.2151, 0.04085), (0.2151, -0.08912, 0.04085), (0.1647, -0.1647, 0.04085), (-0.1294, 0.1936, 0.04085), (2.399e-07, -0.2329, 0.04085), (-0.2284, -0.04543, 0.04085), (-0.2284, 0.04543, 0.04085), (-0.08912, -0.2151, 0.04085), (-0.1647, -0.1647, 0.04085), (-0.1936, -0.1294, 0.04085), (-0.1294, -0.1936, 0.04085), (-0.04543, -0.2284, 0.04085), (-0.2329, 1.852e-07, 0.04085), (-0.2151, -0.08912, 0.04085), (-0.2151, 0.08912, 0.04085), (-0.08912, 0.2151, 0.04085), (0.04543, -0.2284, 0.04085), (-0.04543, 0.2284, 0.04085), (-0.1936, 0.1294, 0.04085), (0.2151, 0.08912, 0.04085), (3.158e-07, 0.2329, 0.04085), (0.2284, 0.04543, 0.04085), (-0.1647, 0.1647, 0.04085), (0.04543, 0.2284, 0.04085), (0.08912, 0.2151, 0.04085), (0.2329, -2.206e-08, 0.04085), (0.1936, -0.1294, 0.04085), (0.2284, -0.04543, 0.04085), (0.1294, -0.1936, 0.04085), (0.1294, 0.1936, 0.04085), (0.1647, 0.1647, 0.04085), (4.935e-09, 0.02035, 0.2078), (0.003971, 0.01996, 0.2078), (0.005066, 0.02547, 1.947), (4.034e-09, 0.02597, 1.947), (4.48e-09, 0.03038, 0.3635), (0.005927, 0.0298, 0.2489), (0.007789, 0.0188, 0.2078), (0.009938, 0.02399, 1.947), (0.01163, 0.02807, 0.2489), (0.01131, 0.01692, 0.2078), (0.01443, 0.02159, 1.947), (0.01688, 0.02526, 0.2489), (0.01439, 0.01439, 0.2078), (0.01836, 0.01836, 1.947), (0.02148, 0.02148, 0.2489), (0.01692, 0.01131, 0.2078), (0.02159, 0.01443, 1.947), (0.02526, 0.01688, 0.2489), (0.0188, 0.007789, 0.2078), (0.02399, 0.009938, 1.947), (0.02807, 0.01163, 0.2489), (0.01996, 0.003971, 0.2078), (0.02547, 0.005066, 1.947), (0.0298, 0.005927, 0.2489), (0.02035, 3.128e-08, 0.2078), (0.02597, 2.616e-08, 1.947), (0.03038, 2.894e-08, 0.2489), (0.01996, -0.003971, 0.2078), (0.02547, -0.005066, 1.947), (0.0298, -0.005927, 0.2489), (0.0188, -0.007788, 0.2078), (0.02399, -0.009938, 1.947), (0.02807, -0.01163, 0.2489), (0.01692, -0.01131, 0.2078), (0.02159, -0.01443, 1.947), (0.02526, -0.01688, 0.2489), (0.01439, -0.01439, 0.2078), (0.01836, -0.01836, 1.947), (0.02148, -0.02148, 0.2489), (0.01131, -0.01692, 0.2078), (0.01443, -0.02159, 1.947), (0.01688, -0.02526, 0.2489), (0.007789, -0.0188, 0.2078), (0.009938, -0.02399, 1.947), (0.01163, -0.02807, 0.2489), (0.003971, -0.01996, 0.2078), (0.005066, -0.02547, 1.947), (0.005927, -0.0298, 0.2489), (-1.697e-09, -0.02035, 0.2078), (-3.388e-09, -0.02597, 1.947), (-5.42e-09, -0.03038, 0.2489), (-0.003971, -0.01996, 0.2078), (-0.005066, -0.02547, 1.947), (-0.005927, -0.0298, 0.2489), (-0.007789, -0.0188, 0.2078), (-0.009938, -0.02399, 1.947), (-0.01163, -0.02807, 0.2489), (-0.01131, -0.01692, 0.2078), (-0.01443, -0.02159, 1.947), (-0.01688, -0.02526, 0.2489), (-0.01439, -0.01439, 0.2078), (-0.01836, -0.01836, 1.947), (-0.02148, -0.02148, 0.2489), (-0.01692, -0.01131, 0.2078), (-0.02159, -0.01443, 1.947), (-0.02526, -0.01688, 0.2489), (-0.0188, -0.007788, 0.2078), (-0.02399, -0.009938, 1.947), (-0.02807, -0.01163, 0.2489), (-0.01996, -0.003971, 0.2078), (-0.02547, -0.005066, 1.947), (-0.0298, -0.005927, 0.2489), (-0.02035, 4.94e-08, 0.2078), (-0.02597, 5.324e-08, 1.947), (-0.03038, 5.598e-08, 0.2489), (-0.01996, 0.003971, 0.2078), (-0.02547, 0.005067, 1.947), (-0.0298, 0.005927, 0.2489), (-0.0188, 0.007789, 0.2078), (-0.02399, 0.009938, 1.947), (-0.02807, 0.01163, 0.2489), (-0.01692, 0.01131, 0.2078), (-0.02159, 0.01443, 1.947), (-0.02526, 0.01688, 0.2489), (-0.01439, 0.01439, 0.2078), (-0.01836, 0.01836, 1.947), (-0.02148, 0.02148, 0.2489), (-0.01131, 0.01692, 0.2078), (-0.01443, 0.02159, 1.947), (-0.01688, 0.02526, 0.2489), (-0.007788, 0.0188, 0.2078), (-0.009938, 0.02399, 1.947), (-0.01163, 0.02807, 0.2489), (-0.003971, 0.01996, 0.2078), (-0.005066, 0.02547, 1.947), (-0.005927, 0.0298, 0.2489), (0.0298, -0.005927, 0.1289), (0.037, -0.00736, 0.1386), (0.03485, -0.01444, 0.1386), (0.02807, -0.01163, 0.1289), (0.02148, 0.02148, 0.1289), (0.02526, 0.01688, 0.1289), (0.01163, 0.02807, 0.1289), (0.01688, 0.02526, 0.1289), (0.005927, 0.0298, 0.1289), (0.02807, 0.01163, 0.1289), (0.0298, 0.005927, 0.1289), (0.005927, -0.0298, 0.1289), (2.736e-07, -0.03038, 0.1289), (0.02148, -0.02148, 0.1289), (0.01688, -0.02526, 0.1289), (-0.005927, -0.0298, 0.1289), (-0.01163, -0.02807, 0.1289), (-0.03038, 5.598e-08, 0.1289), (-0.03773, 6.073e-08, 0.1386), (-0.02148, -0.02148, 0.1289), (-0.02526, -0.01688, 0.1289), (-0.02807, -0.01163, 0.1289), (0.01163, -0.02807, 0.1289), (-0.0298, -0.005927, 0.1289), (0.03038, 2.894e-08, 0.1289), (-0.037, 0.00736, 0.1386), (-0.0298, 0.005927, 0.1289), (2.835e-07, 0.03038, 0.1289), (-0.005927, 0.0298, 0.1289), (-0.02807, 0.01163, 0.1289), (-0.02526, 0.01688, 0.1289), (-0.01688, 0.02526, 0.1289), (-0.01163, 0.02807, 0.1289), (-0.01688, -0.02526, 0.1289), (-0.02428, 0.03633, 0.1547), (-0.02096, 0.03137, 0.1386), (0.01672, 0.04037, 0.1547), (0.01444, 0.03485, 0.1386), (0.008525, -0.04286, 0.1547), (0.00736, -0.037, 0.1386), (-0.0309, -0.0309, 0.1547), (-0.02668, -0.02668, 0.1386), (-0.02148, 0.02148, 0.1289), (-0.02428, -0.03633, 0.1547), (-0.02096, -0.03137, 0.1386), (0.008525, 0.04286, 0.1547), (0.00736, 0.037, 0.1386), (0.01672, -0.04037, 0.1547), (0.01444, -0.03485, 0.1386), (0.04037, -0.01672, 0.1547), (-0.0309, 0.0309, 0.1547), (-0.02668, 0.02668, 0.1386), (-0.0437, 6.454e-08, 0.1547), (0.04037, 0.01672, 0.1547), (0.03485, 0.01444, 0.1386), (0.03633, -0.02428, 0.1547), (0.03137, -0.02096, 0.1386), (-0.01672, -0.04037, 0.1547), (-0.01444, -0.03485, 0.1386), (-0.01387, 0.03349, 0.1812), (-0.008525, 0.04286, 0.1547), (-0.00736, 0.037, 0.1386), (0.04286, -0.008525, 0.1547), (0.03633, 0.02428, 0.1547), (0.03137, 0.02096, 0.1386), (-0.03633, 0.02428, 0.1547), (-0.03137, 0.02096, 0.1386), (-0.04286, -0.008525, 0.1547), (-0.037, -0.00736, 0.1386), (-1.145e-08, 0.03625, 0.1812), (-0.03014, -0.02014, 0.1812), (0.02428, -0.03633, 0.1547), (0.02096, -0.03137, 0.1386), (0.0309, 0.0309, 0.1547), (0.02668, 0.02668, 0.1386), (-0.04037, -0.01672, 0.1547), (-0.03485, -0.01444, 0.1386), (0.02526, -0.01688, 0.1289), (-2.327e-08, -0.03625, 0.1812), (0.0437, 2.564e-08, 0.1547), (0.03773, 2.715e-08, 0.1386), (-0.01444, 0.03485, 0.1386), (-0.008525, -0.04286, 0.1547), (-0.00736, -0.037, 0.1386), (-0.04037, 0.01672, 0.1547), (-0.03485, 0.01444, 0.1386), (-0.03556, 0.007073, 0.1812), (0.02564, -0.02564, 0.1812), (0.02014, 0.03014, 0.1812), (0.03556, 0.007073, 0.1812), (-5.907e-08, 0.03773, 0.1386), (-7.136e-08, -0.03773, 0.1386), (-0.03137, -0.02096, 0.1386), (0.02668, -0.02668, 0.1386), (0.037, 0.00736, 0.1386), (0.02096, 0.03137, 0.1386), (0.2278, 0.2278, 0.02827), (0.2679, 0.179, 0.02827), (0.316, -0.06286, 0.02827), (0.2977, -0.1233, 0.02827), (0.1233, 0.2977, 0.02827), (0.179, 0.2679, 0.02827), (0.06286, 0.316, 0.02827), (0.2977, 0.1233, 0.02827), (0.316, 0.06286, 0.02827), (0.06286, -0.316, 0.02827), (4.37e-07, -0.3222, 0.02827), (0.2278, -0.2278, 0.02827), (0.179, -0.2679, 0.02827), (-0.06286, -0.316, 0.02827), (-0.1233, -0.2977, 0.02827), (-0.2278, -0.2278, 0.02827), (-0.2679, -0.179, 0.02827), (-0.2977, -0.1233, 0.02827), (0.1233, -0.2977, 0.02827), (-0.316, -0.06286, 0.02827), (-0.3222, 2.378e-07, 0.02827), (0.3222, -4.896e-08, 0.02827), (5.42e-07, 0.3222, 0.02827), (-0.06286, 0.316, 0.02827), (-0.2977, 0.1233, 0.02827), (-0.2679, 0.179, 0.02827), (-0.316, 0.06286, 0.02827), (-0.179, 0.2679, 0.02827), (-0.1233, 0.2977, 0.02827), (-0.179, -0.2679, 0.02827), (-0.2278, 0.2278, 0.02827), (0.2679, -0.179, 0.02827), (-0.08138, -0.05438, 0.04163), (-0.1375, -0.09188, 0.04124), (0.02148, 0.02148, 0.04202), (0.01688, 0.02526, 0.04202), (-0.06921, -0.06921, 0.04163), (-0.1169, -0.1169, 0.04124), (0.01688, -0.02526, 0.04202), (-0.03746, -0.09043, 0.04163), (-0.06329, -0.1528, 0.04124), (0.0298, -0.005927, 0.04202), (-0.096, 0.0191, 0.04163), (-0.1622, 0.03226, 0.04124), (0.02526, -0.01688, 0.04202), (0.03038, 2.894e-08, 0.04202), (0.01163, 0.02807, 0.04202), (0.005927, 0.0298, 0.04202), (-0.096, -0.0191, 0.04163), (-0.1622, -0.03226, 0.04124), (-0.02148, 0.02148, 0.04202), (0.0298, 0.005927, 0.04202), (1.864e-07, 0.03038, 0.04202), (0.02807, 0.01163, 0.04202), (-0.02526, 0.01688, 0.04202), (-0.005927, 0.0298, 0.04202), (1.976e-07, -0.09788, 0.04163), (2.188e-07, -0.1654, 0.04124), (0.005927, -0.0298, 0.04202), (-0.01163, 0.02807, 0.04202), (-0.02807, 0.01163, 0.04202), (-0.05438, 0.08138, 0.04163), (-0.09188, 0.1375, 0.04124), (-0.02807, -0.01163, 0.04202), (0.06921, -0.06921, 0.04163), (0.1169, -0.1169, 0.04124), (-0.03038, 5.598e-08, 0.04202), (0.09043, -0.03746, 0.04163), (0.1528, -0.06329, 0.04124), (-0.005927, -0.0298, 0.04202), (0.03746, -0.09043, 0.04163), (0.06329, -0.1528, 0.04124), (-0.01688, -0.02526, 0.04202), (0.08138, 0.05438, 0.04163), (0.1375, 0.09188, 0.04124), (0.2278, 0.2278, 5.795e-06), (0.2679, 0.179, 5.795e-06), (0.316, -0.06286, 5.795e-06), (0.2977, -0.1233, 5.795e-06), (0.1233, 0.2977, 5.795e-06), (0.179, 0.2679, 5.795e-06), (0.06286, 0.316, 5.795e-06), (0.2977, 0.1233, 5.795e-06), (0.316, 0.06286, 5.795e-06), (0.06286, -0.316, 5.795e-06), (-4.085e-07, -0.3222, 5.795e-06), (0.2278, -0.2278, 5.795e-06), (0.179, -0.2679, 5.795e-06), (-0.06286, -0.316, 5.795e-06), (-0.1233, -0.2977, 5.795e-06), (-0.2278, -0.2278, 5.795e-06), (-0.2679, -0.179, 5.795e-06), (-0.2977, -0.1233, 5.795e-06), (0.1233, -0.2977, 5.795e-06), (-0.316, -0.06286, 5.795e-06), (-0.3222, 2.378e-07, 5.795e-06), (0.3222, -4.896e-08, 5.795e-06), (-3.035e-07, 0.3222, 5.795e-06), (-0.06286, 0.316, 5.795e-06), (-0.2977, 0.1233, 5.795e-06), (-0.2679, 0.179, 5.795e-06), (-0.316, 0.06286, 5.795e-06), (-0.179, 0.2679, 5.795e-06), (-0.1233, 0.2977, 5.795e-06), (-0.179, -0.2679, 5.795e-06), (-0.2278, 0.2278, 5.795e-06), (0.2679, -0.179, 5.795e-06), (0.02526, 0.01688, 0.04202), (0.06921, 0.06921, 0.04163), (0.05438, 0.08138, 0.04163), (0.01163, -0.02807, 0.04202), (0.05438, -0.08138, 0.04163), (0.02807, -0.01163, 0.04202), (0.096, -0.0191, 0.04163), (0.02148, -0.02148, 0.04202), (0.08138, -0.05438, 0.04163), (0.09788, 1.194e-08, 0.04163), (0.03746, 0.09043, 0.04163), (0.0191, 0.096, 0.04163), (-0.01688, 0.02526, 0.04202), (-0.06921, 0.06921, 0.04163), (0.096, 0.0191, 0.04163), (2.295e-07, 0.09788, 0.04163), (0.09043, 0.03746, 0.04163), (-0.08138, 0.05438, 0.04163), (-0.01909, 0.096, 0.04163), (1.765e-07, -0.03038, 0.04202), (0.0191, -0.096, 0.04163), (-0.03746, 0.09043, 0.04163), (-0.09043, 0.03746, 0.04163), (-0.0298, -0.005927, 0.04202), (-0.09043, -0.03746, 0.04163), (-0.0298, 0.005927, 0.04202), (-0.09788, 9.906e-08, 0.04163), (-0.01163, -0.02807, 0.04202), (-0.01909, -0.096, 0.04163), (-0.02148, -0.02148, 0.04202), (-0.05438, -0.08138, 0.04163), (-0.02526, -0.01688, 0.04202), (-0.02014, 0.03014, 0.1812), (0.01387, 0.03349, 0.1812), (0.007073, -0.03556, 0.1812), (-0.02564, -0.02564, 0.1812), (-0.02014, -0.03014, 0.1812), (0.007073, 0.03556, 0.1812), (0.01387, -0.03349, 0.1812), (0.03349, -0.01387, 0.1812), (-0.02564, 0.02564, 0.1812), (-0.03625, 5.966e-08, 0.1812), (0.03349, 0.01387, 0.1812), (0.03014, -0.02014, 0.1812), (-0.01387, -0.03349, 0.1812), (-0.01672, 0.04037, 0.1547), (-0.007073, 0.03556, 0.1812), (0.03556, -0.007073, 0.1812), (0.03014, 0.02014, 0.1812), (-0.03014, 0.02014, 0.1812), (-0.03556, -0.007073, 0.1812), (-2.699e-08, 0.0437, 0.1547), (-0.03633, -0.02428, 0.1547), (0.02014, -0.03014, 0.1812), (0.02564, 0.02564, 0.1812), (-0.03349, -0.01387, 0.1812), (-4.123e-08, -0.0437, 0.1547), (0.03625, 2.739e-08, 0.1812), (-0.007073, -0.03556, 0.1812), (-0.03349, 0.01387, 0.1812), (-0.04286, 0.008525, 0.1547), (0.0309, -0.0309, 0.1547), (0.02428, 0.03633, 0.1547), (0.04286, 0.008525, 0.1547), (4.48e-09, 0.03038, 0.2489), (0.007184, 0.03612, 0.277), (0.01409, 0.03402, 0.277), (0.02046, 0.03062, 0.277), (0.02604, 0.02604, 0.277), (0.03062, 0.02046, 0.277), (0.03402, 0.01409, 0.277), (0.03612, 0.007184, 0.277), (0.03682, 2.755e-08, 0.277), (0.03612, -0.007184, 0.277), (0.03402, -0.01409, 0.277), (0.03062, -0.02046, 0.277), (0.02604, -0.02604, 0.277), (0.02046, -0.03062, 0.277), (0.01409, -0.03402, 0.277), (0.007184, -0.03612, 0.277), (-7.849e-09, -0.03682, 0.277), (-0.007184, -0.03612, 0.277), (-0.01409, -0.03402, 0.277), (-0.02046, -0.03062, 0.277), (-0.02604, -0.02604, 0.277), (-0.03062, -0.02046, 0.277), (-0.03402, -0.01409, 0.277), (-0.03612, -0.007184, 0.277), (-0.03682, 6.033e-08, 0.277), (-0.03612, 0.007184, 0.277), (-0.03402, 0.01409, 0.277), (-0.03062, 0.02046, 0.277), (-0.02604, 0.02604, 0.277), (-0.02046, 0.03062, 0.277), (-0.01409, 0.03402, 0.277), (-0.007184, 0.03612, 0.277), (4.15e-09, 0.03682, 0.277), (4.48e-09, 0.03038, 0.3042), (0.007654, 0.03848, 0.3361), (0.005927, 0.0298, 0.3042), (0.01501, 0.03625, 0.3361), (0.01163, 0.02807, 0.3042), (0.0218, 0.03262, 0.3361), (0.01688, 0.02526, 0.3042), (0.02774, 0.02774, 0.3361), (0.02148, 0.02148, 0.3042), (0.03262, 0.0218, 0.3361), (0.02526, 0.01688, 0.3042), (0.03625, 0.01501, 0.3361), (0.02807, 0.01163, 0.3042), (0.03848, 0.007654, 0.3361), (0.0298, 0.005927, 0.3042), (0.03924, 2.704e-08, 0.3361), (0.03038, 2.894e-08, 0.3042), (0.03848, -0.007654, 0.3361), (0.0298, -0.005927, 0.3042), (0.03625, -0.01501, 0.3361), (0.02807, -0.01163, 0.3042), (0.03262, -0.0218, 0.3361), (0.02526, -0.01688, 0.3042), (0.02774, -0.02774, 0.3361), (0.02148, -0.02148, 0.3042), (0.0218, -0.03262, 0.3361), (0.01688, -0.02526, 0.3042), (0.01501, -0.03625, 0.3361), (0.01163, -0.02807, 0.3042), (0.007654, -0.03848, 0.3361), (0.005927, -0.0298, 0.3042), (-8.758e-09, -0.03924, 0.3361), (-5.42e-09, -0.03038, 0.3042), (-0.007654, -0.03848, 0.3361), (-0.005927, -0.0298, 0.3042), (-0.01501, -0.03625, 0.3361), (-0.01163, -0.02807, 0.3042), (-0.0218, -0.03262, 0.3361), (-0.01688, -0.02526, 0.3042), (-0.02774, -0.02774, 0.3361), (-0.02148, -0.02148, 0.3042), (-0.03262, -0.0218, 0.3361), (-0.02526, -0.01688, 0.3042), (-0.03625, -0.01501, 0.3361), (-0.02807, -0.01163, 0.3042), (-0.03848, -0.007654, 0.3361), (-0.0298, -0.005927, 0.3042), (-0.03924, 6.196e-08, 0.3361), (-0.03038, 5.598e-08, 0.3042), (-0.03848, 0.007654, 0.3361), (-0.0298, 0.005927, 0.3042), (-0.03625, 0.01501, 0.3361), (-0.02807, 0.01163, 0.3042), (-0.03262, 0.0218, 0.3361), (-0.02526, 0.01688, 0.3042), (-0.02774, 0.02774, 0.3361), (-0.02148, 0.02148, 0.3042), (-0.0218, 0.03262, 0.3361), (-0.01688, 0.02526, 0.3042), (-0.01501, 0.03625, 0.3361), (-0.01163, 0.02807, 0.3042), (-0.007654, 0.03848, 0.3361), (-0.005927, 0.0298, 0.3042), (4.027e-09, 0.03924, 0.3361), (0.005927, 0.0298, 0.3635), (0.01163, 0.02807, 0.3635), (0.01688, 0.02526, 0.3635), (0.02148, 0.02148, 0.3635), (0.02526, 0.01688, 0.3635), (0.02807, 0.01163, 0.3635), (0.0298, 0.005927, 0.3635), (0.03038, 2.894e-08, 0.3635), (0.0298, -0.005927, 0.3635), (0.02807, -0.01163, 0.3635), (0.02526, -0.01688, 0.3635), (0.02148, -0.02148, 0.3635), (0.01688, -0.02526, 0.3635), (0.01163, -0.02807, 0.3635), (0.005927, -0.0298, 0.3635), (-5.42e-09, -0.03038, 0.3635), (-0.005927, -0.0298, 0.3635), (-0.01163, -0.02807, 0.3635), (-0.01688, -0.02526, 0.3635), (-0.02148, -0.02148, 0.3635), (-0.02526, -0.01688, 0.3635), (-0.02807, -0.01163, 0.3635), (-0.0298, -0.005927, 0.3635), (-0.03038, 5.598e-08, 0.3635), (-0.0298, 0.005927, 0.3635), (-0.02807, 0.01163, 0.3635), (-0.02526, 0.01688, 0.3635), (-0.02148, 0.02148, 0.3635), (-0.01688, 0.02526, 0.3635), (-0.01163, 0.02807, 0.3635), (-0.005927, 0.0298, 0.3635), (0.1936, 0.1294, 0.04085), (0.2497, 0.1669, 0.04046), (0.08912, -0.2151, 0.04085), (0.1149, -0.2775, 0.04046), (0.2151, -0.08912, 0.04085), (0.2775, -0.1149, 0.04046), (0.1647, -0.1647, 0.04085), (0.2124, -0.2124, 0.04046), (-0.1294, 0.1936, 0.04085), (-0.1669, 0.2497, 0.04046), (2.399e-07, -0.2329, 0.04085), (2.61e-07, -0.3004, 0.04046), (-0.2284, -0.04543, 0.04085), (-0.2946, -0.0586, 0.04046), (-0.2284, 0.04543, 0.04085), (-0.2946, 0.0586, 0.04046), (-0.08912, -0.2151, 0.04085), (-0.1149, -0.2775, 0.04046), (-0.1647, -0.1647, 0.04085), (-0.2124, -0.2124, 0.04046), (-0.1936, -0.1294, 0.04085), (-0.2497, -0.1669, 0.04046), (-0.1294, -0.1936, 0.04085), (-0.09188, -0.1375, 0.04124), (-0.04543, -0.2284, 0.04085), (-0.03226, -0.1622, 0.04124), (-0.2329, 1.852e-07, 0.04085), (-0.1654, 1.421e-07, 0.04124), (-0.2151, -0.08912, 0.04085), (-0.1528, -0.06329, 0.04124), (-0.2151, 0.08912, 0.04085), (-0.1528, 0.06329, 0.04124), (-0.08912, 0.2151, 0.04085), (-0.06329, 0.1528, 0.04124), (0.04543, -0.2284, 0.04085), (0.03226, -0.1622, 0.04124), (-0.04543, 0.2284, 0.04085), (-0.03226, 0.1622, 0.04124), (-0.1936, 0.1294, 0.04085), (-0.1375, 0.09188, 0.04124), (0.2151, 0.08912, 0.04085), (0.1528, 0.06329, 0.04124), (3.158e-07, 0.2329, 0.04085), (2.727e-07, 0.1654, 0.04124), (0.2284, 0.04543, 0.04085), (0.1622, 0.03226, 0.04124), (-0.1647, 0.1647, 0.04085), (-0.1169, 0.1169, 0.04124), (0.04543, 0.2284, 0.04085), (0.03226, 0.1622, 0.04124), (0.08912, 0.2151, 0.04085), (0.06329, 0.1528, 0.04124), (0.2329, -2.206e-08, 0.04085), (0.1654, -5.06e-09, 0.04124), (0.1936, -0.1294, 0.04085), (0.1375, -0.09188, 0.04124), (0.2284, -0.04543, 0.04085), (0.1622, -0.03226, 0.04124), (0.1294, -0.1936, 0.04085), (0.09188, -0.1375, 0.04124), (0.1294, 0.1936, 0.04085), (0.09188, 0.1375, 0.04124), (0.1647, 0.1647, 0.04085), (0.1169, 0.1169, 0.04124), (-0.3004, 2.283e-07, 0.04046), (0.0586, -0.2946, 0.04046), (-0.2775, 0.1149, 0.04046), (-0.2775, -0.1149, 0.04046), (-0.1669, -0.2497, 0.04046), (0.2775, 0.1149, 0.04046), (-0.0586, -0.2946, 0.04046), (-0.1149, 0.2775, 0.04046), (0.1669, -0.2497, 0.04046), (-0.2497, 0.1669, 0.04046), (-0.0586, 0.2946, 0.04046), (3.589e-07, 0.3004, 0.04046), (-0.2124, 0.2124, 0.04046), (0.2946, 0.0586, 0.04046), (0.0586, 0.2946, 0.04046), (0.3004, -3.906e-08, 0.04046), (0.1149, 0.2775, 0.04046), (0.2497, -0.1669, 0.04046), (0.1669, 0.2497, 0.04046), (0.2946, -0.0586, 0.04046), (0.2124, 0.2124, 0.04046), (4.48e-09, 0.03038, 1.944), (0.005927, 0.0298, 1.944), (0.01163, 0.02807, 1.944), (0.01688, 0.02526, 1.944), (0.02148, 0.02148, 1.944), (0.02526, 0.01688, 1.944), (0.02807, 0.01163, 1.944), (0.0298, 0.005927, 1.944), (0.03038, 2.894e-08, 1.944), (0.0298, -0.005927, 1.944), (0.02807, -0.01163, 1.944), (0.02526, -0.01688, 1.944), (0.02148, -0.02148, 1.944), (0.01688, -0.02526, 1.944), (0.01163, -0.02807, 1.944), (0.005927, -0.0298, 1.944), (-5.42e-09, -0.03038, 1.944), (-0.005927, -0.0298, 1.944), (-0.01163, -0.02807, 1.944), (-0.01688, -0.02526, 1.944), (-0.02148, -0.02148, 1.944), (-0.02526, -0.01688, 1.944), (-0.02807, -0.01163, 1.944), (-0.0298, -0.005927, 1.944), (-0.03038, 5.598e-08, 1.944), (-0.0298, 0.005927, 1.944), (-0.02807, 0.01163, 1.944), (-0.02526, 0.01688, 1.944), (-0.02148, 0.02148, 1.944), (-0.01688, 0.02526, 1.944), (-0.01163, 0.02807, 1.944), (-0.005927, 0.0298, 1.944), (0.005927, 0.0298, 1.947), (4.48e-09, 0.03038, 1.947), (0.01163, 0.02807, 1.947), (0.01688, 0.02526, 1.947), (0.02148, 0.02148, 1.947), (0.02526, 0.01688, 1.947), (0.02807, 0.01163, 1.947), (0.0298, 0.005927, 1.947), (0.03038, 2.894e-08, 1.947), (0.0298, -0.005927, 1.947), (0.02807, -0.01163, 1.947), (0.02526, -0.01688, 1.947), (0.02148, -0.02148, 1.947), (0.01688, -0.02526, 1.947), (0.01163, -0.02807, 1.947), (0.005927, -0.0298, 1.947), (-5.42e-09, -0.03038, 1.947), (-0.005927, -0.0298, 1.947), (-0.01163, -0.02807, 1.947), (-0.01688, -0.02526, 1.947), (-0.02148, -0.02148, 1.947), (-0.02526, -0.01688, 1.947), (-0.02807, -0.01163, 1.947), (-0.0298, -0.005927, 1.947), (-0.03038, 5.598e-08, 1.947), (-0.0298, 0.005927, 1.947), (-0.02807, 0.01163, 1.947), (-0.02526, 0.01688, 1.947), (-0.02148, 0.02148, 1.947), (-0.01688, 0.02526, 1.947), (-0.01163, 0.02807, 1.947), (-0.005927, 0.0298, 1.947)], [], [(644, 645, 3, 1), (645, 646, 5, 3), (646, 647, 7, 5), (647, 648, 9, 7), (648, 649, 11, 9), (649, 650, 13, 11), (650, 651, 15, 13), (651, 652, 17, 15), (652, 653, 19, 17), (653, 654, 21, 19), (654, 655, 23, 21), (655, 656, 25, 23), (656, 657, 27, 25), (657, 658, 29, 27), (658, 659, 31, 29), (659, 660, 33, 31), (660, 661, 35, 33), (661, 662, 37, 35), (662, 663, 39, 37), (663, 664, 41, 39), (664, 665, 43, 41), (665, 666, 45, 43), (666, 667, 47, 45), (667, 668, 49, 47), (668, 669, 51, 49), (669, 670, 53, 51), (670, 671, 55, 53), (671, 672, 57, 55), (672, 673, 59, 57), (673, 674, 61, 59), (3, 5, 7, 9, 11, 13, 15, 17, 19, 21, 23, 25, 27, 29, 31, 33, 35, 37, 39, 41, 43, 45, 47, 49, 51, 53, 55, 57, 59, 61, 63, 1), (674, 675, 63, 61), (675, 644, 1, 63), (515, 368, 367, 509), (64, 65, 67, 66), (66, 67, 71, 70), (70, 71, 69, 68), (68, 69, 65, 64), (70, 68, 74, 75), (71, 67, 93, 95), (75, 74, 78, 79), (68, 64, 72, 74), (66, 70, 75, 73), (64, 66, 73, 72), (78, 76, 80, 82), (72, 73, 77, 76), (74, 72, 76, 78), (73, 75, 79, 77), (81, 83, 87, 85), (77, 79, 83, 81), (79, 78, 82, 83), (76, 77, 81, 80), (87, 86, 90, 91), (83, 82, 86, 87), (80, 81, 85, 84), (82, 80, 84, 86), (89, 91, 90, 88), (84, 85, 89, 88), (86, 84, 88, 90), (85, 87, 91, 89), (94, 95, 99, 98), (69, 71, 95, 94), (67, 65, 92, 93), (65, 69, 94, 92), (98, 99, 103, 102), (93, 92, 96, 97), (92, 94, 98, 96), (95, 93, 97, 99), (100, 102, 106, 104), (97, 96, 100, 101), (96, 98, 102, 100), (99, 97, 101, 103), (106, 107, 111, 110), (103, 101, 105, 107), (102, 103, 107, 106), (101, 100, 104, 105), (109, 108, 112, 113), (105, 104, 108, 109), (104, 106, 110, 108), (107, 105, 109, 111), (115, 113, 112, 114), (108, 110, 114, 112), (111, 109, 113, 115), (110, 111, 115, 114), (116, 117, 119, 118), (118, 119, 123, 122), (122, 123, 121, 120), (120, 121, 117, 116), (122, 120, 126, 127), (123, 119, 145, 147), (127, 126, 130, 131), (120, 116, 124, 126), (118, 122, 127, 125), (116, 118, 125, 124), (130, 128, 132, 134), (124, 125, 129, 128), (126, 124, 128, 130), (125, 127, 131, 129), (133, 135, 139, 137), (129, 131, 135, 133), (131, 130, 134, 135), (128, 129, 133, 132), (139, 138, 142, 143), (135, 134, 138, 139), (132, 133, 137, 136), (134, 132, 136, 138), (141, 143, 142, 140), (136, 137, 141, 140), (138, 136, 140, 142), (137, 139, 143, 141), (146, 147, 151, 150), (121, 123, 147, 146), (119, 117, 144, 145), (117, 121, 146, 144), (150, 151, 155, 154), (145, 144, 148, 149), (144, 146, 150, 148), (147, 145, 149, 151), (152, 154, 158, 156), (149, 148, 152, 153), (148, 150, 154, 152), (151, 149, 153, 155), (158, 159, 163, 162), (155, 153, 157, 159), (154, 155, 159, 158), (153, 152, 156, 157), (161, 160, 164, 165), (157, 156, 160, 161), (156, 158, 162, 160), (159, 157, 161, 163), (167, 165, 164, 166), (160, 162, 166, 164), (163, 161, 165, 167), (162, 163, 167, 166), (168, 169, 171, 170), (170, 171, 175, 174), (174, 175, 173, 172), (172, 173, 169, 168), (174, 172, 178, 179), (175, 171, 197, 199), (179, 178, 182, 183), (172, 168, 176, 178), (170, 174, 179, 177), (168, 170, 177, 176), (182, 180, 184, 186), (176, 177, 181, 180), (178, 176, 180, 182), (177, 179, 183, 181), (185, 187, 191, 189), (181, 183, 187, 185), (183, 182, 186, 187), (180, 181, 185, 184), (191, 190, 194, 195), (187, 186, 190, 191), (184, 185, 189, 188), (186, 184, 188, 190), (193, 195, 194, 192), (188, 189, 193, 192), (190, 188, 192, 194), (189, 191, 195, 193), (198, 199, 203, 202), (173, 175, 199, 198), (171, 169, 196, 197), (169, 173, 198, 196), (202, 203, 207, 206), (197, 196, 200, 201), (196, 198, 202, 200), (199, 197, 201, 203), (204, 206, 210, 208), (201, 200, 204, 205), (200, 202, 206, 204), (203, 201, 205, 207), (210, 211, 215, 214), (207, 205, 209, 211), (206, 207, 211, 210), (205, 204, 208, 209), (213, 212, 216, 217), (209, 208, 212, 213), (208, 210, 214, 212), (211, 209, 213, 215), (219, 217, 216, 218), (212, 214, 218, 216), (215, 213, 217, 219), (214, 215, 219, 218), (220, 221, 223, 222), (222, 223, 227, 226), (226, 227, 225, 224), (224, 225, 221, 220), (226, 224, 230, 231), (227, 223, 249, 251), (231, 230, 234, 235), (224, 220, 228, 230), (222, 226, 231, 229), (220, 222, 229, 228), (234, 232, 236, 238), (228, 229, 233, 232), (230, 228, 232, 234), (229, 231, 235, 233), (237, 239, 243, 241), (233, 235, 239, 237), (235, 234, 238, 239), (232, 233, 237, 236), (243, 242, 246, 247), (239, 238, 242, 243), (236, 237, 241, 240), (238, 236, 240, 242), (245, 247, 246, 244), (240, 241, 245, 244), (242, 240, 244, 246), (241, 243, 247, 245), (250, 251, 255, 254), (225, 227, 251, 250), (223, 221, 248, 249), (221, 225, 250, 248), (254, 255, 259, 258), (249, 248, 252, 253), (248, 250, 254, 252), (251, 249, 253, 255), (256, 258, 262, 260), (253, 252, 256, 257), (252, 254, 258, 256), (255, 253, 257, 259), (262, 263, 267, 266), (259, 257, 261, 263), (258, 259, 263, 262), (257, 256, 260, 261), (265, 264, 268, 269), (261, 260, 264, 265), (260, 262, 266, 264), (263, 261, 265, 267), (271, 269, 268, 270), (264, 266, 270, 268), (267, 265, 269, 271), (266, 267, 271, 270), (272, 273, 275, 274), (274, 275, 279, 278), (278, 279, 277, 276), (276, 277, 273, 272), (278, 276, 282, 283), (279, 275, 301, 303), (283, 282, 286, 287), (276, 272, 280, 282), (274, 278, 283, 281), (272, 274, 281, 280), (286, 284, 288, 290), (280, 281, 285, 284), (282, 280, 284, 286), (281, 283, 287, 285), (289, 291, 295, 293), (285, 287, 291, 289), (287, 286, 290, 291), (284, 285, 289, 288), (295, 294, 298, 299), (291, 290, 294, 295), (288, 289, 293, 292), (290, 288, 292, 294), (297, 299, 298, 296), (292, 293, 297, 296), (294, 292, 296, 298), (293, 295, 299, 297), (302, 303, 307, 306), (277, 279, 303, 302), (275, 273, 300, 301), (273, 277, 302, 300), (306, 307, 311, 310), (301, 300, 304, 305), (300, 302, 306, 304), (303, 301, 305, 307), (308, 310, 314, 312), (305, 304, 308, 309), (304, 306, 310, 308), (307, 305, 309, 311), (314, 315, 319, 318), (311, 309, 313, 315), (310, 311, 315, 314), (309, 308, 312, 313), (317, 316, 320, 321), (313, 312, 316, 317), (312, 314, 318, 316), (315, 313, 317, 319), (323, 321, 320, 322), (316, 318, 322, 320), (319, 317, 321, 323), (318, 319, 323, 322), (345, 342, 343, 344), (369, 381, 380, 368), (370, 382, 381, 369), (344, 343, 387, 375), (367, 379, 378, 366), (347, 340, 341, 346), (355, 332, 333, 354), (363, 324, 325, 362), (371, 383, 382, 370), (362, 325, 326, 361), (783, 771, 750, 782), (364, 376, 324, 363), (368, 380, 379, 367), (353, 334, 335, 352), (493, 351, 350, 512), (484, 346, 345, 497), (487, 355, 354, 504), (366, 378, 377, 365), (491, 365, 364, 495), (486, 360, 359, 508), (495, 364, 363, 513), (485, 373, 372, 514), (489, 374, 373, 485), (494, 369, 368, 515), (492, 347, 346, 484), (488, 356, 355, 487), (501, 348, 347, 492), (349, 338, 339, 348), (365, 377, 376, 364), (346, 341, 342, 345), (503, 375, 374, 489), (502, 352, 351, 493), (490, 361, 360, 486), (500, 370, 369, 494), (505, 362, 361, 490), (496, 357, 356, 488), (499, 366, 365, 491), (498, 344, 375, 503), (504, 354, 353, 507), (506, 371, 370, 500), (511, 349, 348, 501), (507, 353, 352, 502), (513, 363, 362, 505), (510, 358, 357, 496), (509, 367, 366, 499), (497, 345, 344, 498), (351, 336, 337, 350), (514, 372, 371, 506), (512, 350, 349, 511), (508, 359, 358, 510), (356, 331, 332, 355), (358, 329, 330, 357), (359, 328, 329, 358), (360, 327, 328, 359), (361, 326, 327, 360), (372, 384, 383, 371), (357, 330, 331, 356), (374, 386, 385, 373), (354, 333, 334, 353), (375, 387, 386, 374), (350, 337, 338, 349), (348, 339, 340, 347), (373, 385, 384, 372), (352, 335, 336, 351), (414, 446, 445, 413), (719, 415, 414, 708), (720, 416, 415, 719), (721, 389, 390, 709), (722, 410, 409, 710), (723, 408, 388, 711), (724, 411, 410, 722), (725, 417, 416, 720), (710, 409, 408, 723), (726, 418, 417, 725), (727, 404, 405, 712), (728, 412, 411, 724), (729, 419, 418, 726), (730, 413, 412, 728), (731, 403, 404, 727), (732, 407, 419, 729), (733, 391, 392, 713), (734, 406, 407, 732), (735, 402, 403, 731), (711, 388, 389, 721), (736, 398, 399, 714), (737, 400, 401, 715), (738, 393, 394, 716), (712, 405, 406, 734), (713, 392, 393, 738), (708, 414, 413, 730), (739, 395, 396, 717), (717, 396, 397, 718), (716, 394, 395, 739), (718, 397, 398, 736), (715, 401, 402, 735), (709, 390, 391, 733), (451, 439, 438, 437, 436, 435, 434, 433, 432, 431, 430, 429, 428, 427, 426, 425, 424, 423, 422, 421, 420, 440, 441, 442, 443, 444, 445, 446, 447, 448, 449, 450), (394, 426, 427, 395), (396, 428, 429, 397), (401, 433, 434, 402), (397, 429, 430, 398), (404, 436, 437, 405), (390, 422, 423, 391), (403, 435, 436, 404), (399, 431, 432, 400), (406, 438, 439, 407), (389, 421, 422, 390), (415, 447, 446, 414), (398, 430, 431, 399), (411, 443, 442, 410), (410, 442, 441, 409), (416, 448, 447, 415), (419, 451, 450, 418), (417, 449, 448, 416), (408, 440, 420, 388), (407, 439, 451, 419), (418, 450, 449, 417), (409, 441, 440, 408), (402, 434, 435, 403), (413, 445, 444, 412), (412, 444, 443, 411), (400, 432, 433, 401), (391, 423, 424, 392), (405, 437, 438, 406), (388, 420, 421, 389), (392, 424, 425, 393), (393, 425, 426, 394), (395, 427, 428, 396), (335, 475, 478, 336), (326, 455, 472, 327), (337, 477, 474, 338), (333, 483, 476, 334), (330, 479, 482, 331), (332, 481, 483, 333), (331, 482, 481, 332), (382, 452, 468, 381), (328, 471, 480, 329), (341, 464, 473, 342), (329, 480, 479, 330), (336, 478, 477, 337), (334, 476, 475, 335), (324, 459, 456, 325), (338, 474, 469, 339), (342, 473, 470, 343), (327, 472, 471, 328), (343, 470, 467, 387), (339, 469, 465, 340), (381, 468, 466, 380), (387, 467, 463, 386), (380, 466, 461, 379), (340, 465, 464, 341), (386, 463, 462, 385), (377, 457, 460, 376), (385, 462, 454, 384), (379, 461, 458, 378), (376, 460, 459, 324), (378, 458, 457, 377), (325, 456, 455, 326), (384, 454, 453, 383), (383, 453, 452, 382), (551, 508, 510, 578), (552, 512, 511, 579), (554, 514, 506, 575), (548, 497, 498, 569), (577, 509, 499, 570), (578, 510, 496, 568), (553, 513, 505, 574), (576, 507, 502, 573), (579, 511, 501, 572), (575, 506, 500, 571), (550, 504, 507, 576), (569, 498, 503, 549), (570, 499, 491, 563), (568, 496, 488, 560), (574, 505, 490, 562), (571, 500, 494, 566), (562, 490, 486, 558), (573, 502, 493, 565), (549, 503, 489, 561), (572, 501, 492, 564), (560, 488, 487, 559), (564, 492, 484, 556), (566, 494, 515, 555), (561, 489, 485, 557), (557, 485, 514, 554), (567, 495, 513, 553), (558, 486, 508, 551), (563, 491, 495, 567), (559, 487, 504, 550), (556, 484, 497, 548), (565, 493, 512, 552), (555, 515, 509, 577), (62, 0, 516, 547), (60, 62, 547, 546), (58, 60, 546, 545), (56, 58, 545, 544), (54, 56, 544, 543), (52, 54, 543, 542), (50, 52, 542, 541), (48, 50, 541, 540), (46, 48, 540, 539), (44, 46, 539, 538), (42, 44, 538, 537), (40, 42, 537, 536), (38, 40, 536, 535), (36, 38, 535, 534), (34, 36, 534, 533), (32, 34, 533, 532), (30, 32, 532, 531), (28, 30, 531, 530), (26, 28, 530, 529), (24, 26, 529, 528), (22, 24, 528, 527), (20, 22, 527, 526), (18, 20, 526, 525), (16, 18, 525, 524), (14, 16, 524, 523), (12, 14, 523, 522), (10, 12, 522, 521), (8, 10, 521, 520), (6, 8, 520, 519), (4, 6, 519, 518), (2, 4, 518, 517), (0, 2, 517, 516), (14, 555, 577, 16), (48, 565, 552, 50), (58, 556, 548, 60), (40, 559, 550, 42), (20, 563, 567, 22), (30, 558, 551, 32), (22, 567, 553, 24), (4, 557, 554, 6), (2, 561, 557, 4), (12, 566, 555, 14), (56, 564, 556, 58), (38, 560, 559, 40), (54, 572, 564, 56), (0, 549, 561, 2), (46, 573, 565, 48), (28, 562, 558, 30), (10, 571, 566, 12), (26, 574, 562, 28), (36, 568, 560, 38), (18, 570, 563, 20), (62, 569, 549, 0), (42, 550, 576, 44), (8, 575, 571, 10), (52, 579, 572, 54), (44, 576, 573, 46), (24, 553, 574, 26), (34, 578, 568, 36), (16, 577, 570, 18), (60, 548, 569, 62), (6, 554, 575, 8), (50, 552, 579, 52), (32, 551, 578, 34), (642, 643, 580, 611), (641, 642, 611, 610), (640, 641, 610, 609), (639, 640, 609, 608), (638, 639, 608, 607), (637, 638, 607, 606), (636, 637, 606, 605), (635, 636, 605, 604), (634, 635, 604, 603), (633, 634, 603, 602), (632, 633, 602, 601), (631, 632, 601, 600), (630, 631, 600, 599), (629, 630, 599, 598), (628, 629, 598, 597), (627, 628, 597, 596), (626, 627, 596, 595), (625, 626, 595, 594), (624, 625, 594, 593), (623, 624, 593, 592), (622, 623, 592, 591), (621, 622, 591, 590), (620, 621, 590, 589), (619, 620, 589, 588), (618, 619, 588, 587), (617, 618, 587, 586), (616, 617, 586, 585), (615, 616, 585, 584), (614, 615, 584, 583), (613, 614, 583, 582), (612, 613, 582, 581), (643, 612, 581, 580), (516, 517, 612, 643), (517, 518, 613, 612), (518, 519, 614, 613), (519, 520, 615, 614), (520, 521, 616, 615), (521, 522, 617, 616), (522, 523, 618, 617), (523, 524, 619, 618), (524, 525, 620, 619), (525, 526, 621, 620), (526, 527, 622, 621), (527, 528, 623, 622), (528, 529, 624, 623), (529, 530, 625, 624), (530, 531, 626, 625), (531, 532, 627, 626), (532, 533, 628, 627), (533, 534, 629, 628), (534, 535, 630, 629), (535, 536, 631, 630), (536, 537, 632, 631), (537, 538, 633, 632), (538, 539, 634, 633), (539, 540, 635, 634), (540, 541, 636, 635), (541, 542, 637, 636), (542, 543, 638, 637), (543, 544, 639, 638), (544, 545, 640, 639), (545, 546, 641, 640), (546, 547, 642, 641), (547, 516, 643, 642), (706, 707, 644, 675), (705, 706, 675, 674), (704, 705, 674, 673), (703, 704, 673, 672), (702, 703, 672, 671), (701, 702, 671, 670), (700, 701, 670, 669), (699, 700, 669, 668), (698, 699, 668, 667), (697, 698, 667, 666), (696, 697, 666, 665), (695, 696, 665, 664), (694, 695, 664, 663), (693, 694, 663, 662), (692, 693, 662, 661), (691, 692, 661, 660), (690, 691, 660, 659), (689, 690, 659, 658), (688, 689, 658, 657), (687, 688, 657, 656), (686, 687, 656, 655), (685, 686, 655, 654), (684, 685, 654, 653), (683, 684, 653, 652), (682, 683, 652, 651), (681, 682, 651, 650), (680, 681, 650, 649), (679, 680, 649, 648), (678, 679, 648, 647), (677, 678, 647, 646), (676, 677, 646, 645), (707, 676, 645, 644), (580, 581, 676, 707), (581, 582, 677, 676), (582, 583, 678, 677), (583, 584, 679, 678), (584, 585, 680, 679), (585, 586, 681, 680), (586, 587, 682, 681), (587, 588, 683, 682), (588, 589, 684, 683), (589, 590, 685, 684), (590, 591, 686, 685), (591, 592, 687, 686), (592, 593, 688, 687), (593, 594, 689, 688), (594, 595, 690, 689), (595, 596, 691, 690), (596, 597, 692, 691), (597, 598, 693, 692), (598, 599, 694, 693), (599, 600, 695, 694), (600, 601, 696, 695), (601, 602, 697, 696), (602, 603, 698, 697), (603, 604, 699, 698), (604, 605, 700, 699), (605, 606, 701, 700), (606, 607, 702, 701), (607, 608, 703, 702), (608, 609, 704, 703), (609, 610, 705, 704), (610, 611, 706, 705), (611, 580, 707, 706), (810, 714, 737, 817), (805, 709, 733, 821), (811, 715, 735, 819), (814, 718, 736, 818), (812, 716, 739, 815), (813, 717, 718, 814), (815, 739, 717, 813), (804, 708, 730, 824), (809, 713, 738, 816), (808, 712, 734, 820), (816, 738, 716, 812), (817, 737, 715, 811), (818, 736, 714, 810), (807, 711, 721, 833), (819, 735, 731, 823), (820, 734, 732, 822), (821, 733, 713, 809), (822, 732, 729, 825), (823, 731, 727, 827), (824, 730, 728, 826), (825, 729, 726, 828), (826, 728, 724, 830), (827, 727, 712, 808), (828, 726, 725, 829), (806, 710, 723, 831), (829, 725, 720, 834), (830, 724, 722, 832), (831, 723, 711, 807), (832, 722, 710, 806), (833, 721, 709, 805), (834, 720, 719, 835), (835, 719, 708, 804), (454, 784, 783, 453), (776, 744, 753, 801), (781, 749, 757, 797), (775, 743, 755, 799), (772, 740, 754, 800), (774, 742, 751, 803), (773, 741, 740, 772), (803, 751, 741, 773), (782, 750, 760, 794), (777, 745, 752, 802), (778, 746, 756, 798), (802, 752, 742, 774), (801, 753, 743, 775), (800, 754, 744, 776), (779, 747, 769, 785), (799, 755, 759, 795), (798, 756, 758, 796), (797, 757, 745, 777), (796, 758, 761, 793), (795, 759, 763, 791), (794, 760, 762, 792), (793, 761, 764, 790), (792, 762, 766, 788), (791, 763, 746, 778), (790, 764, 765, 789), (780, 748, 767, 787), (789, 765, 770, 784), (788, 766, 768, 786), (787, 767, 747, 779), (786, 768, 748, 780), (785, 769, 749, 781), (784, 770, 771, 783), (714, 399, 400, 737), (456, 785, 781, 455), (458, 786, 780, 457), (460, 787, 779, 459), (461, 788, 786, 458), (462, 789, 784, 454), (457, 780, 787, 460), (463, 790, 789, 462), (465, 791, 778, 464), (466, 792, 788, 461), (467, 793, 790, 463), (468, 794, 792, 466), (469, 795, 791, 465), (470, 796, 793, 467), (472, 797, 777, 471), (473, 798, 796, 470), (474, 799, 795, 469), (459, 779, 785, 456), (476, 800, 776, 475), (478, 801, 775, 477), (480, 802, 774, 479), (464, 778, 798, 473), (471, 777, 802, 480), (452, 782, 794, 468), (482, 803, 773, 481), (481, 773, 772, 483), (479, 774, 803, 482), (483, 772, 800, 476), (477, 775, 799, 474), (455, 781, 797, 472), (475, 776, 801, 478), (453, 783, 782, 452), (771, 835, 804, 750), (770, 834, 835, 771), (769, 833, 805, 749), (768, 832, 806, 748), (767, 831, 807, 747), (766, 830, 832, 768), (765, 829, 834, 770), (748, 806, 831, 767), (764, 828, 829, 765), (763, 827, 808, 746), (762, 826, 830, 766), (761, 825, 828, 764), (760, 824, 826, 762), (759, 823, 827, 763), (758, 822, 825, 761), (757, 821, 809, 745), (756, 820, 822, 758), (755, 819, 823, 759), (747, 807, 833, 769), (754, 818, 810, 744), (753, 817, 811, 743), (752, 816, 812, 742), (746, 808, 820, 756), (745, 809, 816, 752), (750, 804, 824, 760), (751, 815, 813, 741), (741, 813, 814, 740), (742, 812, 815, 751), (740, 814, 818, 754), (743, 811, 819, 755), (749, 805, 821, 757), (744, 810, 817, 753), (1412, 1445, 1444, 1413), (1413, 1444, 1446, 1414), (1414, 1446, 1447, 1415), (1415, 1447, 1448, 1416), (1416, 1448, 1449, 1417), (1417, 1449, 1450, 1418), (1418, 1450, 1451, 1419), (1419, 1451, 1452, 1420), (1420, 1452, 1453, 1421), (1421, 1453, 1454, 1422), (1422, 1454, 1455, 1423), (1423, 1455, 1456, 1424), (1424, 1456, 1457, 1425), (1425, 1457, 1458, 1426), (1426, 1458, 1459, 1427), (1427, 1459, 1460, 1428), (1428, 1460, 1461, 1429), (1429, 1461, 1462, 1430), (1430, 1462, 1463, 1431), (1431, 1463, 1464, 1432), (1432, 1464, 1465, 1433), (1433, 1465, 1466, 1434), (1434, 1466, 1467, 1435), (1435, 1467, 1468, 1436), (1436, 1468, 1469, 1437), (1437, 1469, 1470, 1438), (1438, 1470, 1471, 1439), (1439, 1471, 1472, 1440), (1440, 1472, 1473, 1441), (1441, 1473, 1474, 1442), (838, 839, 930, 927, 924, 921, 918, 915, 912, 909, 906, 903, 900, 897, 894, 891, 888, 885, 882, 879, 876, 873, 870, 867, 864, 861, 858, 855, 852, 849, 846, 843), (1442, 1474, 1475, 1443), (1443, 1475, 1445, 1412), (1198, 1011, 1012, 1026), (1013, 993, 960, 964), (986, 1026, 942, 941), (996, 986, 941, 937), (993, 1022, 959, 960), (1012, 933, 932, 956), (983, 967, 963, 974), (973, 1024, 952, 951), (1025, 1004, 946, 945), (1006, 996, 937, 936), (1004, 980, 954, 946), (1136, 1101, 1102, 1390), (988, 1025, 945, 1009), (1026, 1012, 956, 942), (1008, 1000, 955, 953), (984, 1195, 957, 950), (966, 1180, 1013, 967), (972, 1187, 1024, 973), (933, 934, 935, 932), (981, 987, 988, 934), (970, 1191, 1023, 971), (987, 1196, 1025, 988), (968, 1197, 1027, 969), (977, 968, 969, 978), (985, 1198, 1026, 986), (982, 966, 967, 983), (975, 972, 973, 976), (997, 982, 983, 998), (1017, 998, 962, 961), (934, 988, 1009, 935), (967, 1013, 964, 963), (1186, 977, 978, 1022), (999, 984, 950, 1000), (979, 970, 971, 980), (995, 985, 986, 996), (1003, 979, 980, 1004), (989, 975, 976, 990), (994, 981, 934, 933), (992, 1186, 1022, 993), (1187, 1007, 1008, 1024), (1005, 995, 996, 1006), (1016, 997, 998, 1017), (1007, 999, 1000, 1008), (1196, 1003, 1004, 1025), (1014, 989, 990, 1015), (1011, 994, 933, 1012), (1180, 992, 993, 1013), (950, 957, 958, 949), (1197, 1005, 1006, 1027), (1195, 1016, 1017, 957), (1191, 1014, 1015, 1023), (976, 973, 951, 965), (1015, 990, 948, 947), (1023, 1015, 947, 944), (971, 1023, 944, 943), (980, 971, 943, 954), (1027, 1006, 936, 939), (990, 976, 965, 948), (978, 969, 938, 940), (1024, 1008, 953, 952), (1022, 978, 940, 959), (957, 1017, 961, 958), (998, 983, 974, 962), (969, 1027, 939, 938), (1000, 950, 949, 955), (1029, 1035, 1110, 1104), (1411, 1328, 1029, 1028), (1409, 1411, 1028, 1033), (1399, 1330, 1046, 1040), (1410, 1332, 1031, 1030), (1408, 1334, 1039, 1059), (1406, 1410, 1030, 1049), (1407, 1409, 1033, 1032), (1332, 1408, 1059, 1031), (1405, 1407, 1032, 1034), (1403, 1336, 1055, 1058), (1404, 1406, 1049, 1036), (1402, 1405, 1034, 1050), (1396, 1404, 1036, 1035), (1400, 1403, 1058, 1053), (1401, 1402, 1050, 1051), (1392, 1338, 1038, 1037), (1398, 1401, 1051, 1056), (1393, 1400, 1053, 1052), (1334, 1399, 1040, 1039), (1394, 1340, 1047, 1045), (1391, 1342, 1054, 1048), (1397, 1344, 1042, 1041), (1336, 1398, 1056, 1055), (1338, 1397, 1041, 1038), (1328, 1396, 1035, 1029), (1395, 1346, 1043, 1057), (1346, 1348, 1044, 1043), (1344, 1395, 1057, 1042), (1348, 1394, 1045, 1044), (1342, 1393, 1052, 1054), (1330, 1392, 1037, 1046), (1125, 1109, 1107, 1108, 1103, 1104, 1110, 1111, 1124, 1105, 1106, 1134, 1114, 1115, 1121, 1112, 1113, 1116, 1117, 1132, 1118, 1119, 1120, 1122, 1123, 1129, 1127, 1128, 1133, 1130, 1131, 1126), (1042, 1057, 1132, 1117), (1043, 1044, 1119, 1118), (1054, 1052, 1127, 1129), (1044, 1045, 1120, 1119), (1058, 1055, 1130, 1133), (1046, 1037, 1112, 1121), (1053, 1058, 1133, 1128), (1047, 1048, 1123, 1122), (1056, 1051, 1126, 1131), (1040, 1046, 1121, 1115), (1028, 1029, 1104, 1103), (1045, 1047, 1122, 1120), (1049, 1030, 1105, 1124), (1030, 1031, 1106, 1105), (1033, 1028, 1103, 1108), (1050, 1034, 1109, 1125), (1032, 1033, 1108, 1107), (1059, 1039, 1114, 1134), (1051, 1050, 1125, 1126), (1034, 1032, 1107, 1109), (1031, 1059, 1134, 1106), (1052, 1053, 1128, 1127), (1035, 1036, 1111, 1110), (1036, 1049, 1124, 1111), (1048, 1054, 1129, 1123), (1037, 1038, 1113, 1112), (1055, 1056, 1131, 1130), (1039, 1040, 1115, 1114), (1038, 1041, 1116, 1113), (1041, 1042, 1117, 1116), (1057, 1043, 1118, 1132), (955, 949, 1094, 1158), (954, 943, 1086, 1138), (958, 961, 1088, 1160), (952, 953, 1091, 1166), (948, 965, 1100, 1162), (951, 952, 1166, 1164), (965, 951, 1164, 1100), (937, 941, 1081, 1135), (944, 947, 1097, 1154), (963, 964, 1087, 1147), (947, 948, 1162, 1097), (949, 958, 1160, 1094), (953, 955, 1158, 1091), (945, 946, 1066, 1142), (961, 962, 1082, 1088), (964, 960, 1083, 1087), (943, 944, 1154, 1086), (960, 959, 1080, 1083), (962, 974, 1078, 1082), (941, 942, 1079, 1081), (959, 940, 1075, 1080), (942, 956, 1073, 1079), (974, 963, 1147, 1078), (940, 938, 1074, 1075), (935, 1009, 1072, 1140), (938, 939, 1063, 1074), (956, 932, 1069, 1073), (1009, 945, 1142, 1072), (932, 935, 1140, 1069), (946, 954, 1138, 1066), (939, 936, 1062, 1063), (936, 937, 1135, 1062), (1010, 1193, 1014, 1191), (1018, 1194, 1016, 1195), (1020, 1189, 1005, 1197), (991, 1181, 992, 1180), (1192, 1182, 994, 1011), (1193, 1179, 989, 1014), (1019, 1188, 1003, 1196), (1190, 1185, 999, 1007), (1194, 1184, 997, 1016), (1189, 1183, 995, 1005), (1002, 1190, 1007, 1187), (1181, 1001, 1186, 992), (1182, 1174, 981, 994), (1179, 1171, 975, 989), (1188, 1173, 979, 1003), (1183, 1177, 985, 995), (1173, 1169, 970, 979), (1185, 1176, 984, 999), (1001, 1172, 977, 1186), (1184, 1175, 982, 997), (1171, 1170, 972, 975), (1175, 1167, 966, 982), (1177, 1021, 1198, 985), (1172, 1168, 968, 977), (1168, 1020, 1197, 968), (1178, 1019, 1196, 987), (1169, 1010, 1191, 970), (1174, 1178, 987, 981), (1170, 1002, 1187, 972), (1167, 991, 1180, 966), (1176, 1018, 1195, 984), (1021, 1192, 1011, 1198), (929, 931, 1199, 836), (926, 928, 931, 929), (923, 925, 928, 926), (920, 922, 925, 923), (917, 919, 922, 920), (914, 916, 919, 917), (911, 913, 916, 914), (908, 910, 913, 911), (905, 907, 910, 908), (902, 904, 907, 905), (899, 901, 904, 902), (896, 898, 901, 899), (893, 895, 898, 896), (890, 892, 895, 893), (887, 889, 892, 890), (884, 886, 889, 887), (881, 883, 886, 884), (878, 880, 883, 881), (875, 877, 880, 878), (872, 874, 877, 875), (869, 871, 874, 872), (866, 868, 871, 869), (863, 865, 868, 866), (860, 862, 865, 863), (857, 859, 862, 860), (854, 856, 859, 857), (851, 853, 856, 854), (848, 850, 853, 851), (845, 847, 850, 848), (842, 844, 847, 845), (837, 841, 844, 842), (836, 1199, 841, 837), (857, 860, 1192, 1021), (908, 911, 1018, 1176), (923, 926, 991, 1167), (896, 899, 1002, 1170), (866, 869, 1178, 1174), (881, 884, 1010, 1169), (869, 872, 1019, 1178), (842, 845, 1020, 1168), (837, 842, 1168, 1172), (854, 857, 1021, 1177), (920, 923, 1167, 1175), (893, 896, 1170, 1171), (917, 920, 1175, 1184), (836, 837, 1172, 1001), (905, 908, 1176, 1185), (878, 881, 1169, 1173), (851, 854, 1177, 1183), (875, 878, 1173, 1188), (890, 893, 1171, 1179), (863, 866, 1174, 1182), (929, 836, 1001, 1181), (899, 902, 1190, 1002), (848, 851, 1183, 1189), (914, 917, 1184, 1194), (902, 905, 1185, 1190), (872, 875, 1188, 1019), (887, 890, 1179, 1193), (860, 863, 1182, 1192), (926, 929, 1181, 991), (845, 848, 1189, 1020), (911, 914, 1194, 1018), (884, 887, 1193, 1010), (1230, 1294, 1232, 1231), (1229, 1292, 1294, 1230), (1228, 1290, 1292, 1229), (1227, 1288, 1290, 1228), (1226, 1286, 1288, 1227), (1225, 1284, 1286, 1226), (1224, 1282, 1284, 1225), (1223, 1280, 1282, 1224), (1222, 1278, 1280, 1223), (1221, 1276, 1278, 1222), (1220, 1274, 1276, 1221), (1219, 1272, 1274, 1220), (1218, 1270, 1272, 1219), (1217, 1268, 1270, 1218), (1216, 1266, 1268, 1217), (1215, 1264, 1266, 1216), (1214, 1262, 1264, 1215), (1213, 1260, 1262, 1214), (1212, 1258, 1260, 1213), (1211, 1256, 1258, 1212), (1210, 1254, 1256, 1211), (1209, 1252, 1254, 1210), (1208, 1250, 1252, 1209), (1207, 1248, 1250, 1208), (1206, 1246, 1248, 1207), (1205, 1244, 1246, 1206), (1204, 1242, 1244, 1205), (1203, 1240, 1242, 1204), (1202, 1238, 1240, 1203), (1201, 1236, 1238, 1202), (1200, 1234, 1236, 1201), (1231, 1232, 1234, 1200), (1199, 1231, 1200, 841), (841, 1200, 1201, 844), (844, 1201, 1202, 847), (847, 1202, 1203, 850), (850, 1203, 1204, 853), (853, 1204, 1205, 856), (856, 1205, 1206, 859), (859, 1206, 1207, 862), (862, 1207, 1208, 865), (865, 1208, 1209, 868), (868, 1209, 1210, 871), (871, 1210, 1211, 874), (874, 1211, 1212, 877), (877, 1212, 1213, 880), (880, 1213, 1214, 883), (883, 1214, 1215, 886), (886, 1215, 1216, 889), (889, 1216, 1217, 892), (892, 1217, 1218, 895), (895, 1218, 1219, 898), (898, 1219, 1220, 901), (901, 1220, 1221, 904), (904, 1221, 1222, 907), (907, 1222, 1223, 910), (910, 1223, 1224, 913), (913, 1224, 1225, 916), (916, 1225, 1226, 919), (919, 1226, 1227, 922), (922, 1227, 1228, 925), (925, 1228, 1229, 928), (928, 1229, 1230, 931), (931, 1230, 1231, 1199), (1293, 1326, 840, 1295), (1291, 1325, 1326, 1293), (1289, 1324, 1325, 1291), (1287, 1323, 1324, 1289), (1285, 1322, 1323, 1287), (1283, 1321, 1322, 1285), (1281, 1320, 1321, 1283), (1279, 1319, 1320, 1281), (1277, 1318, 1319, 1279), (1275, 1317, 1318, 1277), (1273, 1316, 1317, 1275), (1271, 1315, 1316, 1273), (1269, 1314, 1315, 1271), (1267, 1313, 1314, 1269), (1265, 1312, 1313, 1267), (1263, 1311, 1312, 1265), (1261, 1310, 1311, 1263), (1259, 1309, 1310, 1261), (1257, 1308, 1309, 1259), (1255, 1307, 1308, 1257), (1253, 1306, 1307, 1255), (1251, 1305, 1306, 1253), (1249, 1304, 1305, 1251), (1247, 1303, 1304, 1249), (1245, 1302, 1303, 1247), (1243, 1301, 1302, 1245), (1241, 1300, 1301, 1243), (1239, 1299, 1300, 1241), (1237, 1298, 1299, 1239), (1235, 1297, 1298, 1237), (1233, 1296, 1297, 1235), (1295, 840, 1296, 1233), (1232, 1295, 1233, 1234), (1234, 1233, 1235, 1236), (1236, 1235, 1237, 1238), (1238, 1237, 1239, 1240), (1240, 1239, 1241, 1242), (1242, 1241, 1243, 1244), (1244, 1243, 1245, 1246), (1246, 1245, 1247, 1248), (1248, 1247, 1249, 1250), (1250, 1249, 1251, 1252), (1252, 1251, 1253, 1254), (1254, 1253, 1255, 1256), (1256, 1255, 1257, 1258), (1258, 1257, 1259, 1260), (1260, 1259, 1261, 1262), (1262, 1261, 1263, 1264), (1264, 1263, 1265, 1266), (1266, 1265, 1267, 1268), (1268, 1267, 1269, 1270), (1270, 1269, 1271, 1272), (1272, 1271, 1273, 1274), (1274, 1273, 1275, 1276), (1276, 1275, 1277, 1278), (1278, 1277, 1279, 1280), (1280, 1279, 1281, 1282), (1282, 1281, 1283, 1284), (1284, 1283, 1285, 1286), (1286, 1285, 1287, 1288), (1288, 1287, 1289, 1290), (1290, 1289, 1291, 1292), (1292, 1291, 1293, 1294), (1294, 1293, 1295, 1232), (1339, 1353, 1391, 1340), (1329, 1361, 1392, 1330), (1341, 1357, 1393, 1342), (1347, 1355, 1394, 1348), (1343, 1349, 1395, 1344), (1345, 1347, 1348, 1346), (1349, 1345, 1346, 1395), (1327, 1367, 1396, 1328), (1337, 1351, 1397, 1338), (1335, 1359, 1398, 1336), (1351, 1343, 1344, 1397), (1353, 1341, 1342, 1391), (1355, 1339, 1340, 1394), (1333, 1385, 1399, 1334), (1357, 1365, 1400, 1393), (1359, 1363, 1401, 1398), (1361, 1337, 1338, 1392), (1363, 1369, 1402, 1401), (1365, 1373, 1403, 1400), (1367, 1371, 1404, 1396), (1369, 1375, 1405, 1402), (1371, 1379, 1406, 1404), (1373, 1335, 1336, 1403), (1375, 1377, 1407, 1405), (1331, 1381, 1408, 1332), (1377, 1387, 1409, 1407), (1379, 1383, 1410, 1406), (1381, 1333, 1334, 1408), (1383, 1331, 1332, 1410), (1385, 1329, 1330, 1399), (1387, 1389, 1411, 1409), (1389, 1327, 1328, 1411), (1063, 1062, 1136, 1137), (1076, 1161, 1354, 1077), (1098, 1155, 1362, 1099), (1070, 1157, 1358, 1071), (1060, 1159, 1356, 1061), (1067, 1165, 1350, 1068), (1064, 1060, 1061, 1065), (1165, 1064, 1065, 1350), (1101, 1151, 1368, 1102), (1084, 1163, 1352, 1085), (1089, 1156, 1360, 1090), (1163, 1067, 1068, 1352), (1161, 1070, 1071, 1354), (1159, 1076, 1077, 1356), (1092, 1139, 1386, 1093), (1157, 1152, 1366, 1358), (1156, 1153, 1364, 1360), (1155, 1084, 1085, 1362), (1153, 1150, 1370, 1364), (1152, 1148, 1374, 1366), (1151, 1149, 1372, 1368), (1150, 1146, 1376, 1370), (1149, 1144, 1380, 1372), (1148, 1089, 1090, 1374), (1146, 1145, 1378, 1376), (1095, 1143, 1382, 1096), (1145, 1137, 1388, 1378), (1144, 1141, 1384, 1380), (1143, 1092, 1093, 1382), (1141, 1095, 1096, 1384), (1139, 1098, 1099, 1386), (1137, 1136, 1390, 1388), (1340, 1391, 1048, 1047), (1066, 1138, 1098, 1139), (1069, 1140, 1095, 1141), (1072, 1142, 1092, 1143), (1073, 1069, 1141, 1144), (1074, 1063, 1137, 1145), (1140, 1072, 1143, 1095), (1075, 1074, 1145, 1146), (1078, 1147, 1089, 1148), (1079, 1073, 1144, 1149), (1080, 1075, 1146, 1150), (1081, 1079, 1149, 1151), (1082, 1078, 1148, 1152), (1083, 1080, 1150, 1153), (1086, 1154, 1084, 1155), (1087, 1083, 1153, 1156), (1088, 1082, 1152, 1157), (1142, 1066, 1139, 1092), (1091, 1158, 1076, 1159), (1094, 1160, 1070, 1161), (1097, 1162, 1067, 1163), (1147, 1087, 1156, 1089), (1154, 1097, 1163, 1084), (1135, 1081, 1151, 1101), (1100, 1164, 1064, 1165), (1164, 1166, 1060, 1064), (1162, 1100, 1165, 1067), (1166, 1091, 1159, 1060), (1160, 1088, 1157, 1070), (1138, 1086, 1155, 1098), (1158, 1094, 1161, 1076), (1062, 1135, 1101, 1136), (1390, 1102, 1327, 1389), (1388, 1390, 1389, 1387), (1386, 1099, 1329, 1385), (1384, 1096, 1331, 1383), (1382, 1093, 1333, 1381), (1380, 1384, 1383, 1379), (1378, 1388, 1387, 1377), (1096, 1382, 1381, 1331), (1376, 1378, 1377, 1375), (1374, 1090, 1335, 1373), (1372, 1380, 1379, 1371), (1370, 1376, 1375, 1369), (1368, 1372, 1371, 1367), (1366, 1374, 1373, 1365), (1364, 1370, 1369, 1363), (1362, 1085, 1337, 1361), (1360, 1364, 1363, 1359), (1358, 1366, 1365, 1357), (1093, 1386, 1385, 1333), (1356, 1077, 1339, 1355), (1354, 1071, 1341, 1353), (1352, 1068, 1343, 1351), (1090, 1360, 1359, 1335), (1085, 1352, 1351, 1337), (1102, 1368, 1367, 1327), (1350, 1065, 1345, 1349), (1065, 1061, 1347, 1345), (1068, 1350, 1349, 1343), (1061, 1356, 1355, 1347), (1071, 1358, 1357, 1341), (1099, 1362, 1361, 1329), (1077, 1354, 1353, 1339), (1326, 1443, 1412, 840), (1325, 1442, 1443, 1326), (1324, 1441, 1442, 1325), (1323, 1440, 1441, 1324), (1322, 1439, 1440, 1323), (1321, 1438, 1439, 1322), (1320, 1437, 1438, 1321), (1319, 1436, 1437, 1320), (1318, 1435, 1436, 1319), (1317, 1434, 1435, 1318), (1316, 1433, 1434, 1317), (1315, 1432, 1433, 1316), (1314, 1431, 1432, 1315), (1313, 1430, 1431, 1314), (1312, 1429, 1430, 1313), (1311, 1428, 1429, 1312), (1310, 1427, 1428, 1311), (1309, 1426, 1427, 1310), (1308, 1425, 1426, 1309), (1307, 1424, 1425, 1308), (1306, 1423, 1424, 1307), (1305, 1422, 1423, 1306), (1304, 1421, 1422, 1305), (1303, 1420, 1421, 1304), (1302, 1419, 1420, 1303), (1301, 1418, 1419, 1302), (1300, 1417, 1418, 1301), (1299, 1416, 1417, 1300), (1298, 1415, 1416, 1299), (1297, 1414, 1415, 1298), (1296, 1413, 1414, 1297), (840, 1412, 1413, 1296), (839, 838, 1444, 1445), (838, 843, 1446, 1444), (843, 846, 1447, 1446), (846, 849, 1448, 1447), (849, 852, 1449, 1448), (852, 855, 1450, 1449), (855, 858, 1451, 1450), (858, 861, 1452, 1451), (861, 864, 1453, 1452), (864, 867, 1454, 1453), (867, 870, 1455, 1454), (870, 873, 1456, 1455), (873, 876, 1457, 1456), (876, 879, 1458, 1457), (879, 882, 1459, 1458), (882, 885, 1460, 1459), (885, 888, 1461, 1460), (888, 891, 1462, 1461), (891, 894, 1463, 1462), (894, 897, 1464, 1463), (897, 900, 1465, 1464), (900, 903, 1466, 1465), (903, 906, 1467, 1466), (906, 909, 1468, 1467), (909, 912, 1469, 1468), (912, 915, 1470, 1469), (915, 918, 1471, 1470), (918, 921, 1472, 1471), (921, 924, 1473, 1472), (924, 927, 1474, 1473), (927, 930, 1475, 1474), (930, 839, 1445, 1475)])
me_cylinder.polygons.foreach_set('use_smooth', [True] * 1406)
me_cylinder.materials.append(mat_material_001)
me_cylinder.use_remesh_preserve_volume = False
me_cylinder.use_remesh_preserve_attributes = False
me_cylinder.use_mirror_vertex_groups = False
me_cylinder.update()

# ---- objects
ob_cylinder = bpy.data.objects.new('Cylinder', me_cylinder)

# ---- transforms, parenting, visibility, modifiers, constraints
ob_cylinder.location = (0.0, 0.0, 0.0)
ob_cylinder.lineart.crease_threshold = 0.0
_m = ob_cylinder.modifiers.new('Subdivision', 'SUBSURF')
_m = ob_cylinder.modifiers.new('Auto Smooth', 'NODES')
_m.node_group = ng_auto_smooth
_gi = [s.identifier for s in ng_auto_smooth.interface.items_tree if s.item_type == 'SOCKET' and s.in_out == 'INPUT']
_m[_gi[1]] = 1.047  # Angle

# ---- collection membership
col_collection_1.objects.link(ob_cylinder)

# ---- scene / render settings (as saved in the file)
scene.frame_start = 1; scene.frame_end = 250; scene.frame_set(1)
scene.render.engine = 'BLENDER_EEVEE_NEXT'
scene.render.resolution_percentage = 50
scene.render.dither_intensity = 0.0
scene.cycles.use_denoising = False
scene.cycles.samples = 128
scene.cycles.sampling_pattern = 'TABULATED_SOBOL'
scene.cycles.use_adaptive_sampling = False
scene.cycles.use_light_tree = False
scene.cycles.blur_glossy = 0.0
scene.cycles.sample_clamp_indirect = 0.0
scene.view_settings.view_transform = 'Standard'
bpy.context.view_layer.update()

# ---- added for rendering (the .blend has no active camera and no usable light): camera, sun
cam_auto = bpy.data.cameras.new('AutoCamera')
cam_auto.lens = 50.0
cam_auto.sensor_width = 36.0
cam_auto.clip_end = 1000.0
ob_auto_camera = bpy.data.objects.new('AutoCamera', cam_auto)
scene.collection.objects.link(ob_auto_camera)
ob_auto_camera.location = (2.26157, -2.71388, 2.94705)
ob_auto_camera.rotation_euler = (1.09748, -7.21219e-08, 0.694738)
scene.camera = ob_auto_camera
light_auto_sun = bpy.data.lights.new('AutoSun', 'SUN')
light_auto_sun.energy = 3.0
light_auto_sun.angle = 0.0523599
ob_auto_sun = bpy.data.objects.new('AutoSun', light_auto_sun)
scene.collection.objects.link(ob_auto_sun)
ob_auto_sun.rotation_euler = (0.872665, 0.174533, 0.523599)
bpy.context.view_layer.update()

